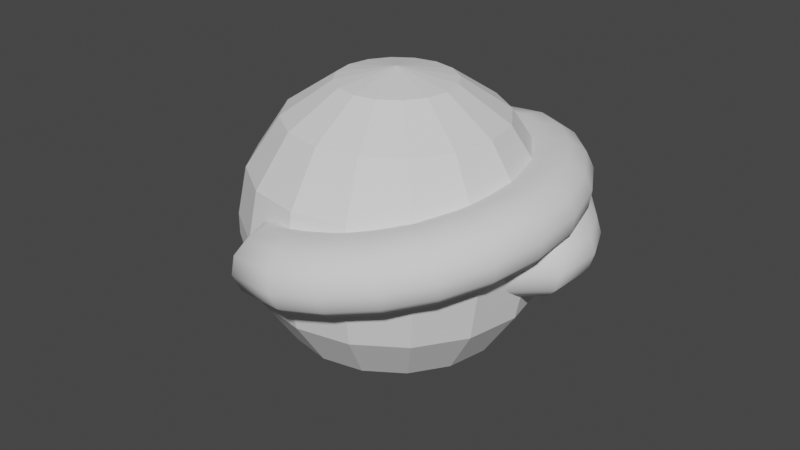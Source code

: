 # Source: BlinkTest.blend  (saved by Blender 2.93.21; exported with 4.5.12 LTS)
import bpy
from mathutils import Matrix  # noqa: F401  (used for matrix-valued properties, if any)

bpy.ops.wm.read_factory_settings(use_empty=True)
scene = bpy.context.scene
scene.name = 'Scene'

# ---- collections
col_testeye = bpy.data.collections.new('TestEye'); scene.collection.children.link(col_testeye)

# ---- node groups
ng_auto_smooth = bpy.data.node_groups.new('Auto Smooth', 'GeometryNodeTree')
_s = ng_auto_smooth.interface.new_socket(name='Geometry', in_out='OUTPUT', socket_type='NodeSocketGeometry')
_s = ng_auto_smooth.interface.new_socket(name='Geometry', in_out='INPUT', socket_type='NodeSocketGeometry')
_s = ng_auto_smooth.interface.new_socket(name='Angle', in_out='INPUT', socket_type='NodeSocketFloat')
_s.subtype = 'ANGLE'
_s.min_value = 0.0
_s.max_value = 3.142
ng_auto_smooth.is_modifier = True
_N = ng_auto_smooth.nodes; _L = ng_auto_smooth.links
n0 = _N.new('NodeGroupOutput'); n0.name = 'Group Output'; n0.location = (480, -100)
n1 = _N.new('NodeGroupInput'); n1.name = 'Group Input'; n1.location = (-420, -300)
n2 = _N.new('NodeGroupInput'); n2.name = 'Group Input.001'; n2.location = (-60, -100)
n3 = _N.new('GeometryNodeSetShadeSmooth'); n3.name = 'Set Shade Smooth'; n3.location = (120, -100)
n3.domain = 'EDGE'
n4 = _N.new('GeometryNodeSetShadeSmooth'); n4.name = 'Set Shade Smooth.001'; n4.location = (300, -100)
n5 = _N.new('GeometryNodeInputMeshEdgeAngle'); n5.name = 'Edge Angle'; n5.location = (-420, -220)
n6 = _N.new('GeometryNodeInputEdgeSmooth'); n6.name = 'Is Edge Smooth'; n6.location = (-60, -160)
n7 = _N.new('GeometryNodeInputShadeSmooth'); n7.name = 'Is Face Smooth'; n7.location = (-240, -340)
n8 = _N.new('FunctionNodeBooleanMath'); n8.name = 'Boolean Math'; n8.location = (-60, -220)
n9 = _N.new('FunctionNodeCompare'); n9.name = 'Compare'; n9.location = (-240, -180)
n9.operation = 'LESS_EQUAL'
_L.new(n5.outputs[0], n9.inputs[0])
_L.new(n4.outputs[0], n0.inputs[0])
_L.new(n1.outputs[1], n9.inputs[1])
_L.new(n9.outputs[0], n8.inputs[0])
_L.new(n7.outputs[0], n8.inputs[1])
_L.new(n2.outputs[0], n3.inputs[0])
_L.new(n6.outputs[0], n3.inputs[1])
_L.new(n3.outputs[0], n4.inputs[0])
_L.new(n8.outputs[0], n3.inputs[2])
n0.is_active_output = True

# ---- world
world_world = bpy.data.worlds.new('World'); scene.world = world_world
world_world.use_nodes = True; world_world.node_tree.nodes.clear()
_N = world_world.node_tree.nodes; _L = world_world.node_tree.links
n0 = _N.new('ShaderNodeOutputWorld'); n0.name = 'World Output'; n0.location = (300, 300)
n1 = _N.new('ShaderNodeBackground'); n1.name = 'Background'; n1.location = (10, 300)
n1.inputs[0].default_value = (0.05088, 0.05088, 0.05088, 1.0)
_L.new(n1.outputs[0], n0.inputs[0])
n0.is_active_output = True
world_world.color = (0.05088, 0.05088, 0.05088)
world_world.use_sun_shadow = False
world_world.sun_shadow_jitter_overblur = 0.0

# ---- meshes
me_torus_008 = bpy.data.meshes.new('Torus.008')
me_torus_008.from_pydata([(-0.3235, 1.207, 0.0), (-0.3149, 1.175, 0.125), (-0.2912, 1.087, 0.2165), (-0.2588, 0.9659, 0.25), (-0.2265, 0.8452, 0.2165), (-0.1812, 0.5171, 0.125), (-0.1735, 0.4956, 3.062e-17), (-0.1812, 0.5171, -0.125), (-0.2265, 0.8452, -0.2165), (-0.2588, 0.9659, -0.25), (-0.2912, 1.087, -0.2165), (-0.3149, 1.175, -0.125), (-0.625, 1.083, 0.0), (-0.6083, 1.054, 0.125), (-0.5625, 0.9743, 0.2165), (-0.5, 0.866, 0.25), (-0.4375, 0.7578, 0.2165), (-0.3501, 0.465, 0.125), (-0.3352, 0.4456, 3.062e-17), (-0.3501, 0.465, -0.125), (-0.4375, 0.7578, -0.2165), (-0.5, 0.866, -0.25), (-0.5625, 0.9743, -0.2165), (-0.6083, 1.054, -0.125), (-0.8839, 0.8839, 0.0), (-0.8602, 0.8602, 0.125), (-0.7955, 0.7955, 0.2165), (-0.7071, 0.7071, 0.25), (-0.6187, 0.6187, 0.2165), (-0.4951, 0.382, 0.125), (-0.474, 0.3662, 3.062e-17), (-0.4951, 0.382, -0.125), (-0.6187, 0.6187, -0.2165), (-0.7071, 0.7071, -0.25), (-0.7955, 0.7955, -0.2165), (-0.8602, 0.8602, -0.125), (-1.083, 0.625, 0.0), (-1.054, 0.6083, 0.125), (-0.9743, 0.5625, 0.2165), (-0.866, 0.5, 0.25), (-0.7578, 0.4375, 0.2165), (-0.6064, 0.2739, 0.125), (-0.5805, 0.2627, 3.062e-17), (-0.6064, 0.2739, -0.125), (-0.7578, 0.4375, -0.2165), (-0.866, 0.5, -0.25), (-0.9743, 0.5625, -0.2165), (-1.054, 0.6083, -0.125), (-1.197, 0.3653, 1.531e-09), (-1.164, 0.3566, 0.125), (-1.076, 0.3329, 0.2165), (-0.9553, 0.3006, 0.25), (-0.8346, 0.2682, 0.2165), (-0.6658, 0.1897, 0.125), (-0.6368, 0.1839, 1.531e-09), (-0.6658, 0.1897, -0.125), (-0.8346, 0.2682, -0.2165), (-0.9553, 0.3006, -0.25), (-1.076, 0.3329, -0.2165), (-1.164, 0.3566, -0.125), (-1.187, 0.00202, -0.0084), (-1.16, 0.01654, 0.1176), (-1.08, 0.05569, 0.2119), (-0.9676, 0.109, 0.2493), (-0.8536, 0.1622, 0.2197), (-0.6984, 0.248, 0.1335), (-0.6678, 0.2605, 0.009496), (-0.6914, 0.2475, -0.1164), (-0.8414, 0.1613, -0.2131), (-0.9535, 0.108, -0.2505), (-1.067, 0.05482, -0.2209), (-1.153, 0.01603, -0.1323), (-0.9097, -0.1898, 0.01753), (-0.8911, -0.1657, 0.1435), (-0.8337, -0.09742, 0.2378), (-0.7528, -0.003256, 0.2752), (-0.6701, 0.09156, 0.2456), (-0.5631, 0.2329, 0.1594), (-0.5402, 0.2567, 0.03543), (-0.5564, 0.2353, -0.09045), (-0.6586, 0.09572, -0.1871), (-0.7395, 0.001549, -0.2245), (-0.8221, -0.09326, -0.195), (-0.8844, -0.1633, -0.1064), (0.0, 1.25, 0.0), (0.0, 1.217, 0.125), (0.0, 1.125, 0.2165), (0.0, 1.0, 0.25), (0.0, 0.875, 0.2165), (0.0, 0.5349, 0.125), (0.0, 0.5126, 3.062e-17), (0.0, 0.5349, -0.125), (0.0, 0.875, -0.2165), (0.0, 1.0, -0.25), (0.0, 1.125, -0.2165), (0.0, 1.217, -0.125), (0.3235, 1.207, 0.0), (0.3149, 1.175, 0.125), (0.2912, 1.087, 0.2165), (0.2588, 0.9659, 0.25), (0.2265, 0.8452, 0.2165), (0.1812, 0.5171, 0.125), (0.1735, 0.4956, 3.062e-17), (0.1812, 0.5171, -0.125), (0.2265, 0.8452, -0.2165), (0.2588, 0.9659, -0.25), (0.2912, 1.087, -0.2165), (0.3149, 1.175, -0.125), (0.625, 1.083, 0.0), (0.6083, 1.054, 0.125), (0.5625, 0.9743, 0.2165), (0.5, 0.866, 0.25), (0.4375, 0.7578, 0.2165), (0.3501, 0.465, 0.125), (0.3352, 0.4456, 3.062e-17), (0.3501, 0.465, -0.125), (0.4375, 0.7578, -0.2165), (0.5, 0.866, -0.25), (0.5625, 0.9743, -0.2165), (0.6083, 1.054, -0.125), (0.8839, 0.8839, 0.0), (0.8602, 0.8602, 0.125), (0.7955, 0.7955, 0.2165), (0.7071, 0.7071, 0.25), (0.6187, 0.6187, 0.2165), (0.4951, 0.382, 0.125), (0.474, 0.3662, 3.062e-17), (0.4951, 0.382, -0.125), (0.6187, 0.6187, -0.2165), (0.7071, 0.7071, -0.25), (0.7955, 0.7955, -0.2165), (0.8602, 0.8602, -0.125), (1.083, 0.625, 0.0), (1.054, 0.6083, 0.125), (0.9743, 0.5625, 0.2165), (0.866, 0.5, 0.25), (0.7578, 0.4375, 0.2165), (0.6064, 0.2739, 0.125), (0.5805, 0.2627, 3.062e-17), (0.6064, 0.2739, -0.125), (0.7578, 0.4375, -0.2165), (0.866, 0.5, -0.25), (0.9743, 0.5625, -0.2165), (1.054, 0.6083, -0.125), (1.197, 0.3653, 1.531e-09), (1.164, 0.3566, 0.125), (1.076, 0.3329, 0.2165), (0.9553, 0.3006, 0.25), (0.8346, 0.2682, 0.2165), (0.6658, 0.1897, 0.125), (0.6368, 0.1839, 1.531e-09), (0.6658, 0.1897, -0.125), (0.8346, 0.2682, -0.2165), (0.9553, 0.3006, -0.25), (1.076, 0.3329, -0.2165), (1.164, 0.3566, -0.125), (1.187, 0.00202, -0.0084), (1.16, 0.01654, 0.1176), (1.08, 0.05569, 0.2119), (0.9676, 0.109, 0.2493), (0.8536, 0.1622, 0.2197), (0.6984, 0.248, 0.1335), (0.6678, 0.2605, 0.009496), (0.6914, 0.2475, -0.1164), (0.8414, 0.1613, -0.2131), (0.9535, 0.108, -0.2505), (1.067, 0.05482, -0.2209), (1.153, 0.01603, -0.1323), (0.9097, -0.1898, 0.01753), (0.8911, -0.1657, 0.1435), (0.8337, -0.09742, 0.2378), (0.7528, -0.003256, 0.2752), (0.6701, 0.09156, 0.2456), (0.5631, 0.2329, 0.1594), (0.5402, 0.2567, 0.03543), (0.5564, 0.2353, -0.09045), (0.6586, 0.09572, -0.1871), (0.7395, 0.001549, -0.2245), (0.8221, -0.09326, -0.195), (0.8844, -0.1633, -0.1064)], [], [(84, 0, 1, 85), (85, 1, 2, 86), (86, 2, 3, 87), (87, 3, 4, 88), (88, 4, 5, 89), (89, 5, 6, 90), (90, 6, 7, 91), (91, 7, 8, 92), (92, 8, 9, 93), (93, 9, 10, 94), (94, 10, 11, 95), (95, 11, 0, 84), (0, 12, 13, 1), (1, 13, 14, 2), (2, 14, 15, 3), (3, 15, 16, 4), (4, 16, 17, 5), (5, 17, 18, 6), (6, 18, 19, 7), (7, 19, 20, 8), (8, 20, 21, 9), (9, 21, 22, 10), (10, 22, 23, 11), (11, 23, 12, 0), (12, 24, 25, 13), (13, 25, 26, 14), (14, 26, 27, 15), (15, 27, 28, 16), (16, 28, 29, 17), (17, 29, 30, 18), (18, 30, 31, 19), (19, 31, 32, 20), (20, 32, 33, 21), (21, 33, 34, 22), (22, 34, 35, 23), (23, 35, 24, 12), (24, 36, 37, 25), (25, 37, 38, 26), (26, 38, 39, 27), (27, 39, 40, 28), (28, 40, 41, 29), (29, 41, 42, 30), (30, 42, 43, 31), (31, 43, 44, 32), (32, 44, 45, 33), (33, 45, 46, 34), (34, 46, 47, 35), (35, 47, 36, 24), (36, 48, 49, 37), (37, 49, 50, 38), (38, 50, 51, 39), (39, 51, 52, 40), (40, 52, 53, 41), (41, 53, 54, 42), (42, 54, 55, 43), (43, 55, 56, 44), (44, 56, 57, 45), (45, 57, 58, 46), (46, 58, 59, 47), (47, 59, 48, 36), (48, 60, 61, 49), (49, 61, 62, 50), (50, 62, 63, 51), (51, 63, 64, 52), (52, 64, 65, 53), (53, 65, 66, 54), (54, 66, 67, 55), (55, 67, 68, 56), (56, 68, 69, 57), (57, 69, 70, 58), (58, 70, 71, 59), (59, 71, 60, 48), (67, 66, 78, 79), (62, 61, 73, 74), (68, 67, 79, 80), (66, 65, 77, 78), (69, 68, 80, 81), (63, 62, 74, 75), (65, 64, 76, 77), (60, 71, 83, 72), (61, 60, 72, 73), (70, 69, 81, 82), (64, 63, 75, 76), (71, 70, 82, 83), (84, 85, 97, 96), (85, 86, 98, 97), (86, 87, 99, 98), (87, 88, 100, 99), (88, 89, 101, 100), (89, 90, 102, 101), (90, 91, 103, 102), (91, 92, 104, 103), (92, 93, 105, 104), (93, 94, 106, 105), (94, 95, 107, 106), (95, 84, 96, 107), (96, 97, 109, 108), (97, 98, 110, 109), (98, 99, 111, 110), (99, 100, 112, 111), (100, 101, 113, 112), (101, 102, 114, 113), (102, 103, 115, 114), (103, 104, 116, 115), (104, 105, 117, 116), (105, 106, 118, 117), (106, 107, 119, 118), (107, 96, 108, 119), (108, 109, 121, 120), (109, 110, 122, 121), (110, 111, 123, 122), (111, 112, 124, 123), (112, 113, 125, 124), (113, 114, 126, 125), (114, 115, 127, 126), (115, 116, 128, 127), (116, 117, 129, 128), (117, 118, 130, 129), (118, 119, 131, 130), (119, 108, 120, 131), (120, 121, 133, 132), (121, 122, 134, 133), (122, 123, 135, 134), (123, 124, 136, 135), (124, 125, 137, 136), (125, 126, 138, 137), (126, 127, 139, 138), (127, 128, 140, 139), (128, 129, 141, 140), (129, 130, 142, 141), (130, 131, 143, 142), (131, 120, 132, 143), (132, 133, 145, 144), (133, 134, 146, 145), (134, 135, 147, 146), (135, 136, 148, 147), (136, 137, 149, 148), (137, 138, 150, 149), (138, 139, 151, 150), (139, 140, 152, 151), (140, 141, 153, 152), (141, 142, 154, 153), (142, 143, 155, 154), (143, 132, 144, 155), (144, 145, 157, 156), (145, 146, 158, 157), (146, 147, 159, 158), (147, 148, 160, 159), (148, 149, 161, 160), (149, 150, 162, 161), (150, 151, 163, 162), (151, 152, 164, 163), (152, 153, 165, 164), (153, 154, 166, 165), (154, 155, 167, 166), (155, 144, 156, 167), (163, 175, 174, 162), (158, 170, 169, 157), (164, 176, 175, 163), (162, 174, 173, 161), (165, 177, 176, 164), (159, 171, 170, 158), (161, 173, 172, 160), (156, 168, 179, 167), (157, 169, 168, 156), (166, 178, 177, 165), (160, 172, 171, 159), (167, 179, 178, 166)])
me_torus_008.polygons.foreach_set('use_smooth', [True] * 168)
_uv = me_torus_008.uv_layers.new(name='UVMap')
_uv.uv.foreach_set('vector', [0.75, 0.5, 0.7917, 0.5, 0.7917, 0.5833, 0.75, 0.5833, 0.75, 0.5833, 0.7917, 0.5833, 0.7917, 0.6667, 0.75, 0.6667, 0.75, 0.6667, 0.7917, 0.6667, 0.7917, 0.75, 0.75, 0.75, 0.75, 0.75, 0.7917, 0.75, 0.7917, 0.8333, 0.75, 0.8333, 0.75, 0.8333, 0.7917, 0.8333, 0.7917, 0.9167, 0.75, 0.9167, 0.75, 0.9167, 0.7917, 0.9167, 0.7917, 1.0, 0.75, 1.0, 0.75, 2.22e-16, 0.7917, 2.22e-16, 0.7917, 0.08333, 0.75, 0.08333, 0.75, 0.08333, 0.7917, 0.08333, 0.7917, 0.1667, 0.75, 0.1667, 0.75, 0.1667, 0.7917, 0.1667, 0.7917, 0.25, 0.75, 0.25, 0.75, 0.25, 0.7917, 0.25, 0.7917, 0.3333, 0.75, 0.3333, 0.75, 0.3333, 0.7917, 0.3333, 0.7917, 0.4167, 0.75, 0.4167, 0.75, 0.4167, 0.7917, 0.4167, 0.7917, 0.5, 0.75, 0.5, 0.7917, 0.5, 0.8333, 0.5, 0.8333, 0.5833, 0.7917, 0.5833, 0.7917, 0.5833, 0.8333, 0.5833, 0.8333, 0.6667, 0.7917, 0.6667, 0.7917, 0.6667, 0.8333, 0.6667, 0.8333, 0.75, 0.7917, 0.75, 0.7917, 0.75, 0.8333, 0.75, 0.8333, 0.8333, 0.7917, 0.8333, 0.7917, 0.8333, 0.8333, 0.8333, 0.8333, 0.9167, 0.7917, 0.9167, 0.7917, 0.9167, 0.8333, 0.9167, 0.8333, 1.0, 0.7917, 1.0, 0.7917, 2.22e-16, 0.8333, 2.22e-16, 0.8333, 0.08333, 0.7917, 0.08333, 0.7917, 0.08333, 0.8333, 0.08333, 0.8333, 0.1667, 0.7917, 0.1667, 0.7917, 0.1667, 0.8333, 0.1667, 0.8333, 0.25, 0.7917, 0.25, 0.7917, 0.25, 0.8333, 0.25, 0.8333, 0.3333, 0.7917, 0.3333, 0.7917, 0.3333, 0.8333, 0.3333, 0.8333, 0.4167, 0.7917, 0.4167, 0.7917, 0.4167, 0.8333, 0.4167, 0.8333, 0.5, 0.7917, 0.5, 0.8333, 0.5, 0.875, 0.5, 0.875, 0.5833, 0.8333, 0.5833, 0.8333, 0.5833, 0.875, 0.5833, 0.875, 0.6667, 0.8333, 0.6667, 0.8333, 0.6667, 0.875, 0.6667, 0.875, 0.75, 0.8333, 0.75, 0.8333, 0.75, 0.875, 0.75, 0.875, 0.8333, 0.8333, 0.8333, 0.8333, 0.8333, 0.875, 0.8333, 0.875, 0.9167, 0.8333, 0.9167, 0.8333, 0.9167, 0.875, 0.9167, 0.875, 1.0, 0.8333, 1.0, 0.8333, 2.22e-16, 0.875, 2.22e-16, 0.875, 0.08333, 0.8333, 0.08333, 0.8333, 0.08333, 0.875, 0.08333, 0.875, 0.1667, 0.8333, 0.1667, 0.8333, 0.1667, 0.875, 0.1667, 0.875, 0.25, 0.8333, 0.25, 0.8333, 0.25, 0.875, 0.25, 0.875, 0.3333, 0.8333, 0.3333, 0.8333, 0.3333, 0.875, 0.3333, 0.875, 0.4167, 0.8333, 0.4167, 0.8333, 0.4167, 0.875, 0.4167, 0.875, 0.5, 0.8333, 0.5, 0.875, 0.5, 0.9167, 0.5, 0.9167, 0.5833, 0.875, 0.5833, 0.875, 0.5833, 0.9167, 0.5833, 0.9167, 0.6667, 0.875, 0.6667, 0.875, 0.6667, 0.9167, 0.6667, 0.9167, 0.75, 0.875, 0.75, 0.875, 0.75, 0.9167, 0.75, 0.9167, 0.8333, 0.875, 0.8333, 0.875, 0.8333, 0.9167, 0.8333, 0.9167, 0.9167, 0.875, 0.9167, 0.875, 0.9167, 0.9167, 0.9167, 0.9167, 1.0, 0.875, 1.0, 0.875, 2.22e-16, 0.9167, 2.22e-16, 0.9167, 0.08333, 0.875, 0.08333, 0.875, 0.08333, 0.9167, 0.08333, 0.9167, 0.1667, 0.875, 0.1667, 0.875, 0.1667, 0.9167, 0.1667, 0.9167, 0.25, 0.875, 0.25, 0.875, 0.25, 0.9167, 0.25, 0.9167, 0.3333, 0.875, 0.3333, 0.875, 0.3333, 0.9167, 0.3333, 0.9167, 0.4167, 0.875, 0.4167, 0.875, 0.4167, 0.9167, 0.4167, 0.9167, 0.5, 0.875, 0.5, 0.9167, 0.5, 0.9583, 0.5, 0.9583, 0.5833, 0.9167, 0.5833, 0.9167, 0.5833, 0.9583, 0.5833, 0.9583, 0.6667, 0.9167, 0.6667, 0.9167, 0.6667, 0.9583, 0.6667, 0.9583, 0.75, 0.9167, 0.75, 0.9167, 0.75, 0.9583, 0.75, 0.9583, 0.8333, 0.9167, 0.8333, 0.9167, 0.8333, 0.9583, 0.8333, 0.9583, 0.9167, 0.9167, 0.9167, 0.9167, 0.9167, 0.9583, 0.9167, 0.9583, 1.0, 0.9167, 1.0, 0.9167, 2.22e-16, 0.9583, 2.22e-16, 0.9583, 0.08333, 0.9167, 0.08333, 0.9167, 0.08333, 0.9583, 0.08333, 0.9583, 0.1667, 0.9167, 0.1667, 0.9167, 0.1667, 0.9583, 0.1667, 0.9583, 0.25, 0.9167, 0.25, 0.9167, 0.25, 0.9583, 0.25, 0.9583, 0.3333, 0.9167, 0.3333, 0.9167, 0.3333, 0.9583, 0.3333, 0.9583, 0.4167, 0.9167, 0.4167, 0.9167, 0.4167, 0.9583, 0.4167, 0.9583, 0.5, 0.9167, 0.5, 0.9583, 0.5, 1.0, 0.5, 1.0, 0.5833, 0.9583, 0.5833, 0.9583, 0.5833, 1.0, 0.5833, 1.0, 0.6667, 0.9583, 0.6667, 0.9583, 0.6667, 1.0, 0.6667, 1.0, 0.75, 0.9583, 0.75, 0.9583, 0.75, 1.0, 0.75, 1.0, 0.8333, 0.9583, 0.8333, 0.9583, 0.8333, 1.0, 0.8333, 1.0, 0.9167, 0.9583, 0.9167, 0.9583, 0.9167, 1.0, 0.9167, 1.0, 1.0, 0.9583, 1.0, 0.9583, 2.22e-16, 1.0, 2.22e-16, 1.0, 0.08333, 0.9583, 0.08333, 0.9583, 0.08333, 1.0, 0.08333, 1.0, 0.1667, 0.9583, 0.1667, 0.9583, 0.1667, 1.0, 0.1667, 1.0, 0.25, 0.9583, 0.25, 0.9583, 0.25, 1.0, 0.25, 1.0, 0.3333, 0.9583, 0.3333, 0.9583, 0.3333, 1.0, 0.3333, 1.0, 0.4167, 0.9583, 0.4167, 0.9583, 0.4167, 1.0, 0.4167, 1.0, 0.5, 0.9583, 0.5, 1.0, 0.08333, 1.0, 2.22e-16, 1.0, 2.22e-16, 1.0, 0.08333, 1.0, 0.6667, 1.0, 0.5833, 1.0, 0.5833, 1.0, 0.6667, 1.0, 0.1667, 1.0, 0.08333, 1.0, 0.08333, 1.0, 0.1667, 1.0, 1.0, 1.0, 0.9167, 1.0, 0.9167, 1.0, 1.0, 1.0, 0.25, 1.0, 0.1667, 1.0, 0.1667, 1.0, 0.25, 1.0, 0.75, 1.0, 0.6667, 1.0, 0.6667, 1.0, 0.75, 1.0, 0.9167, 1.0, 0.8333, 1.0, 0.8333, 1.0, 0.9167, 1.0, 0.5, 1.0, 0.4167, 1.0, 0.4167, 1.0, 0.5, 1.0, 0.5833, 1.0, 0.5, 1.0, 0.5, 1.0, 0.5833, 1.0, 0.3333, 1.0, 0.25, 1.0, 0.25, 1.0, 0.3333, 1.0, 0.8333, 1.0, 0.75, 1.0, 0.75, 1.0, 0.8333, 1.0, 0.4167, 1.0, 0.3333, 1.0, 0.3333, 1.0, 0.4167, 0.75, 0.5, 0.75, 0.5833, 0.7917, 0.5833, 0.7917, 0.5, 0.75, 0.5833, 0.75, 0.6667, 0.7917, 0.6667, 0.7917, 0.5833, 0.75, 0.6667, 0.75, 0.75, 0.7917, 0.75, 0.7917, 0.6667, 0.75, 0.75, 0.75, 0.8333, 0.7917, 0.8333, 0.7917, 0.75, 0.75, 0.8333, 0.75, 0.9167, 0.7917, 0.9167, 0.7917, 0.8333, 0.75, 0.9167, 0.75, 1.0, 0.7917, 1.0, 0.7917, 0.9167, 0.75, 2.22e-16, 0.75, 0.08333, 0.7917, 0.08333, 0.7917, 2.22e-16, 0.75, 0.08333, 0.75, 0.1667, 0.7917, 0.1667, 0.7917, 0.08333, 0.75, 0.1667, 0.75, 0.25, 0.7917, 0.25, 0.7917, 0.1667, 0.75, 0.25, 0.75, 0.3333, 0.7917, 0.3333, 0.7917, 0.25, 0.75, 0.3333, 0.75, 0.4167, 0.7917, 0.4167, 0.7917, 0.3333, 0.75, 0.4167, 0.75, 0.5, 0.7917, 0.5, 0.7917, 0.4167, 0.7917, 0.5, 0.7917, 0.5833, 0.8333, 0.5833, 0.8333, 0.5, 0.7917, 0.5833, 0.7917, 0.6667, 0.8333, 0.6667, 0.8333, 0.5833, 0.7917, 0.6667, 0.7917, 0.75, 0.8333, 0.75, 0.8333, 0.6667, 0.7917, 0.75, 0.7917, 0.8333, 0.8333, 0.8333, 0.8333, 0.75, 0.7917, 0.8333, 0.7917, 0.9167, 0.8333, 0.9167, 0.8333, 0.8333, 0.7917, 0.9167, 0.7917, 1.0, 0.8333, 1.0, 0.8333, 0.9167, 0.7917, 2.22e-16, 0.7917, 0.08333, 0.8333, 0.08333, 0.8333, 2.22e-16, 0.7917, 0.08333, 0.7917, 0.1667, 0.8333, 0.1667, 0.8333, 0.08333, 0.7917, 0.1667, 0.7917, 0.25, 0.8333, 0.25, 0.8333, 0.1667, 0.7917, 0.25, 0.7917, 0.3333, 0.8333, 0.3333, 0.8333, 0.25, 0.7917, 0.3333, 0.7917, 0.4167, 0.8333, 0.4167, 0.8333, 0.3333, 0.7917, 0.4167, 0.7917, 0.5, 0.8333, 0.5, 0.8333, 0.4167, 0.8333, 0.5, 0.8333, 0.5833, 0.875, 0.5833, 0.875, 0.5, 0.8333, 0.5833, 0.8333, 0.6667, 0.875, 0.6667, 0.875, 0.5833, 0.8333, 0.6667, 0.8333, 0.75, 0.875, 0.75, 0.875, 0.6667, 0.8333, 0.75, 0.8333, 0.8333, 0.875, 0.8333, 0.875, 0.75, 0.8333, 0.8333, 0.8333, 0.9167, 0.875, 0.9167, 0.875, 0.8333, 0.8333, 0.9167, 0.8333, 1.0, 0.875, 1.0, 0.875, 0.9167, 0.8333, 2.22e-16, 0.8333, 0.08333, 0.875, 0.08333, 0.875, 2.22e-16, 0.8333, 0.08333, 0.8333, 0.1667, 0.875, 0.1667, 0.875, 0.08333, 0.8333, 0.1667, 0.8333, 0.25, 0.875, 0.25, 0.875, 0.1667, 0.8333, 0.25, 0.8333, 0.3333, 0.875, 0.3333, 0.875, 0.25, 0.8333, 0.3333, 0.8333, 0.4167, 0.875, 0.4167, 0.875, 0.3333, 0.8333, 0.4167, 0.8333, 0.5, 0.875, 0.5, 0.875, 0.4167, 0.875, 0.5, 0.875, 0.5833, 0.9167, 0.5833, 0.9167, 0.5, 0.875, 0.5833, 0.875, 0.6667, 0.9167, 0.6667, 0.9167, 0.5833, 0.875, 0.6667, 0.875, 0.75, 0.9167, 0.75, 0.9167, 0.6667, 0.875, 0.75, 0.875, 0.8333, 0.9167, 0.8333, 0.9167, 0.75, 0.875, 0.8333, 0.875, 0.9167, 0.9167, 0.9167, 0.9167, 0.8333, 0.875, 0.9167, 0.875, 1.0, 0.9167, 1.0, 0.9167, 0.9167, 0.875, 2.22e-16, 0.875, 0.08333, 0.9167, 0.08333, 0.9167, 2.22e-16, 0.875, 0.08333, 0.875, 0.1667, 0.9167, 0.1667, 0.9167, 0.08333, 0.875, 0.1667, 0.875, 0.25, 0.9167, 0.25, 0.9167, 0.1667, 0.875, 0.25, 0.875, 0.3333, 0.9167, 0.3333, 0.9167, 0.25, 0.875, 0.3333, 0.875, 0.4167, 0.9167, 0.4167, 0.9167, 0.3333, 0.875, 0.4167, 0.875, 0.5, 0.9167, 0.5, 0.9167, 0.4167, 0.9167, 0.5, 0.9167, 0.5833, 0.9583, 0.5833, 0.9583, 0.5, 0.9167, 0.5833, 0.9167, 0.6667, 0.9583, 0.6667, 0.9583, 0.5833, 0.9167, 0.6667, 0.9167, 0.75, 0.9583, 0.75, 0.9583, 0.6667, 0.9167, 0.75, 0.9167, 0.8333, 0.9583, 0.8333, 0.9583, 0.75, 0.9167, 0.8333, 0.9167, 0.9167, 0.9583, 0.9167, 0.9583, 0.8333, 0.9167, 0.9167, 0.9167, 1.0, 0.9583, 1.0, 0.9583, 0.9167, 0.9167, 2.22e-16, 0.9167, 0.08333, 0.9583, 0.08333, 0.9583, 2.22e-16, 0.9167, 0.08333, 0.9167, 0.1667, 0.9583, 0.1667, 0.9583, 0.08333, 0.9167, 0.1667, 0.9167, 0.25, 0.9583, 0.25, 0.9583, 0.1667, 0.9167, 0.25, 0.9167, 0.3333, 0.9583, 0.3333, 0.9583, 0.25, 0.9167, 0.3333, 0.9167, 0.4167, 0.9583, 0.4167, 0.9583, 0.3333, 0.9167, 0.4167, 0.9167, 0.5, 0.9583, 0.5, 0.9583, 0.4167, 0.9583, 0.5, 0.9583, 0.5833, 1.0, 0.5833, 1.0, 0.5, 0.9583, 0.5833, 0.9583, 0.6667, 1.0, 0.6667, 1.0, 0.5833, 0.9583, 0.6667, 0.9583, 0.75, 1.0, 0.75, 1.0, 0.6667, 0.9583, 0.75, 0.9583, 0.8333, 1.0, 0.8333, 1.0, 0.75, 0.9583, 0.8333, 0.9583, 0.9167, 1.0, 0.9167, 1.0, 0.8333, 0.9583, 0.9167, 0.9583, 1.0, 1.0, 1.0, 1.0, 0.9167, 0.9583, 2.22e-16, 0.9583, 0.08333, 1.0, 0.08333, 1.0, 2.22e-16, 0.9583, 0.08333, 0.9583, 0.1667, 1.0, 0.1667, 1.0, 0.08333, 0.9583, 0.1667, 0.9583, 0.25, 1.0, 0.25, 1.0, 0.1667, 0.9583, 0.25, 0.9583, 0.3333, 1.0, 0.3333, 1.0, 0.25, 0.9583, 0.3333, 0.9583, 0.4167, 1.0, 0.4167, 1.0, 0.3333, 0.9583, 0.4167, 0.9583, 0.5, 1.0, 0.5, 1.0, 0.4167, 1.0, 0.08333, 1.0, 0.08333, 1.0, 2.22e-16, 1.0, 2.22e-16, 1.0, 0.6667, 1.0, 0.6667, 1.0, 0.5833, 1.0, 0.5833, 1.0, 0.1667, 1.0, 0.1667, 1.0, 0.08333, 1.0, 0.08333, 1.0, 1.0, 1.0, 1.0, 1.0, 0.9167, 1.0, 0.9167, 1.0, 0.25, 1.0, 0.25, 1.0, 0.1667, 1.0, 0.1667, 1.0, 0.75, 1.0, 0.75, 1.0, 0.6667, 1.0, 0.6667, 1.0, 0.9167, 1.0, 0.9167, 1.0, 0.8333, 1.0, 0.8333, 1.0, 0.5, 1.0, 0.5, 1.0, 0.4167, 1.0, 0.4167, 1.0, 0.5833, 1.0, 0.5833, 1.0, 0.5, 1.0, 0.5, 1.0, 0.3333, 1.0, 0.3333, 1.0, 0.25, 1.0, 0.25, 1.0, 0.8333, 1.0, 0.8333, 1.0, 0.75, 1.0, 0.75, 1.0, 0.4167, 1.0, 0.4167, 1.0, 0.3333, 1.0, 0.3333])
me_torus_008.use_remesh_fix_poles = True
me_torus_008.use_remesh_preserve_attributes = False
me_torus_008.update()
me_torus_007 = bpy.data.meshes.new('Torus.007')
me_torus_007.from_pydata([(-0.3235, 1.207, 0.0), (-0.3149, 1.175, 0.125), (-0.2912, 1.087, 0.2165), (-0.2588, 0.9659, 0.25), (-0.2265, 0.8452, 0.2165), (-0.1812, 0.5171, 0.125), (-0.1735, 0.4956, 3.062e-17), (-0.1812, 0.5171, -0.125), (-0.2265, 0.8452, -0.2165), (-0.2588, 0.9659, -0.25), (-0.2912, 1.087, -0.2165), (-0.3149, 1.175, -0.125), (-0.625, 1.083, 0.0), (-0.6083, 1.054, 0.125), (-0.5625, 0.9743, 0.2165), (-0.5, 0.866, 0.25), (-0.4375, 0.7578, 0.2165), (-0.3501, 0.465, 0.125), (-0.3352, 0.4456, 3.062e-17), (-0.3501, 0.465, -0.125), (-0.4375, 0.7578, -0.2165), (-0.5, 0.866, -0.25), (-0.5625, 0.9743, -0.2165), (-0.6083, 1.054, -0.125), (-0.8839, 0.8839, 0.0), (-0.8602, 0.8602, 0.125), (-0.7955, 0.7955, 0.2165), (-0.7071, 0.7071, 0.25), (-0.6187, 0.6187, 0.2165), (-0.4951, 0.382, 0.125), (-0.474, 0.3662, 3.062e-17), (-0.4951, 0.382, -0.125), (-0.6187, 0.6187, -0.2165), (-0.7071, 0.7071, -0.25), (-0.7955, 0.7955, -0.2165), (-0.8602, 0.8602, -0.125), (-1.083, 0.625, 0.0), (-1.054, 0.6083, 0.125), (-0.9743, 0.5625, 0.2165), (-0.866, 0.5, 0.25), (-0.7578, 0.4375, 0.2165), (-0.6064, 0.2739, 0.125), (-0.5805, 0.2627, 3.062e-17), (-0.6064, 0.2739, -0.125), (-0.7578, 0.4375, -0.2165), (-0.866, 0.5, -0.25), (-0.9743, 0.5625, -0.2165), (-1.054, 0.6083, -0.125), (-1.197, 0.3653, 1.531e-09), (-1.164, 0.3566, 0.125), (-1.076, 0.3329, 0.2165), (-0.9553, 0.3006, 0.25), (-0.8346, 0.2682, 0.2165), (-0.6658, 0.1897, 0.125), (-0.6368, 0.1839, 1.531e-09), (-0.6658, 0.1897, -0.125), (-0.8346, 0.2682, -0.2165), (-0.9553, 0.3006, -0.25), (-1.076, 0.3329, -0.2165), (-1.164, 0.3566, -0.125), (-1.187, 0.00202, -0.0084), (-1.16, 0.01654, 0.1176), (-1.08, 0.05569, 0.2119), (-0.9676, 0.109, 0.2493), (-0.8536, 0.1622, 0.2197), (-0.6984, 0.248, 0.1335), (-0.6678, 0.2605, 0.009496), (-0.6914, 0.2475, -0.1164), (-0.8414, 0.1613, -0.2131), (-0.9535, 0.108, -0.2505), (-1.067, 0.05482, -0.2209), (-1.153, 0.01603, -0.1323), (-0.9097, -0.1898, 0.01753), (-0.8911, -0.1657, 0.1435), (-0.8337, -0.09742, 0.2378), (-0.7528, -0.003256, 0.2752), (-0.6701, 0.09156, 0.2456), (-0.5631, 0.2329, 0.1594), (-0.5402, 0.2567, 0.03543), (-0.5564, 0.2353, -0.09045), (-0.6586, 0.09572, -0.1871), (-0.7395, 0.001549, -0.2245), (-0.8221, -0.09326, -0.195), (-0.8844, -0.1633, -0.1064), (0.0, 1.25, 0.0), (0.0, 1.217, 0.125), (0.0, 1.125, 0.2165), (0.0, 1.0, 0.25), (0.0, 0.875, 0.2165), (0.0, 0.5349, 0.125), (0.0, 0.5126, 3.062e-17), (0.0, 0.5349, -0.125), (0.0, 0.875, -0.2165), (0.0, 1.0, -0.25), (0.0, 1.125, -0.2165), (0.0, 1.217, -0.125), (0.3235, 1.207, 0.0), (0.3149, 1.175, 0.125), (0.2912, 1.087, 0.2165), (0.2588, 0.9659, 0.25), (0.2265, 0.8452, 0.2165), (0.1812, 0.5171, 0.125), (0.1735, 0.4956, 3.062e-17), (0.1812, 0.5171, -0.125), (0.2265, 0.8452, -0.2165), (0.2588, 0.9659, -0.25), (0.2912, 1.087, -0.2165), (0.3149, 1.175, -0.125), (0.625, 1.083, 0.0), (0.6083, 1.054, 0.125), (0.5625, 0.9743, 0.2165), (0.5, 0.866, 0.25), (0.4375, 0.7578, 0.2165), (0.3501, 0.465, 0.125), (0.3352, 0.4456, 3.062e-17), (0.3501, 0.465, -0.125), (0.4375, 0.7578, -0.2165), (0.5, 0.866, -0.25), (0.5625, 0.9743, -0.2165), (0.6083, 1.054, -0.125), (0.8839, 0.8839, 0.0), (0.8602, 0.8602, 0.125), (0.7955, 0.7955, 0.2165), (0.7071, 0.7071, 0.25), (0.6187, 0.6187, 0.2165), (0.4951, 0.382, 0.125), (0.474, 0.3662, 3.062e-17), (0.4951, 0.382, -0.125), (0.6187, 0.6187, -0.2165), (0.7071, 0.7071, -0.25), (0.7955, 0.7955, -0.2165), (0.8602, 0.8602, -0.125), (1.083, 0.625, 0.0), (1.054, 0.6083, 0.125), (0.9743, 0.5625, 0.2165), (0.866, 0.5, 0.25), (0.7578, 0.4375, 0.2165), (0.6064, 0.2739, 0.125), (0.5805, 0.2627, 3.062e-17), (0.6064, 0.2739, -0.125), (0.7578, 0.4375, -0.2165), (0.866, 0.5, -0.25), (0.9743, 0.5625, -0.2165), (1.054, 0.6083, -0.125), (1.197, 0.3653, 1.531e-09), (1.164, 0.3566, 0.125), (1.076, 0.3329, 0.2165), (0.9553, 0.3006, 0.25), (0.8346, 0.2682, 0.2165), (0.6658, 0.1897, 0.125), (0.6368, 0.1839, 1.531e-09), (0.6658, 0.1897, -0.125), (0.8346, 0.2682, -0.2165), (0.9553, 0.3006, -0.25), (1.076, 0.3329, -0.2165), (1.164, 0.3566, -0.125), (1.187, 0.00202, -0.0084), (1.16, 0.01654, 0.1176), (1.08, 0.05569, 0.2119), (0.9676, 0.109, 0.2493), (0.8536, 0.1622, 0.2197), (0.6984, 0.248, 0.1335), (0.6678, 0.2605, 0.009496), (0.6914, 0.2475, -0.1164), (0.8414, 0.1613, -0.2131), (0.9535, 0.108, -0.2505), (1.067, 0.05482, -0.2209), (1.153, 0.01603, -0.1323), (0.9097, -0.1898, 0.01753), (0.8911, -0.1657, 0.1435), (0.8337, -0.09742, 0.2378), (0.7528, -0.003256, 0.2752), (0.6701, 0.09156, 0.2456), (0.5631, 0.2329, 0.1594), (0.5402, 0.2567, 0.03543), (0.5564, 0.2353, -0.09045), (0.6586, 0.09572, -0.1871), (0.7395, 0.001549, -0.2245), (0.8221, -0.09326, -0.195), (0.8844, -0.1633, -0.1064)], [], [(84, 0, 1, 85), (85, 1, 2, 86), (86, 2, 3, 87), (87, 3, 4, 88), (88, 4, 5, 89), (89, 5, 6, 90), (90, 6, 7, 91), (91, 7, 8, 92), (92, 8, 9, 93), (93, 9, 10, 94), (94, 10, 11, 95), (95, 11, 0, 84), (0, 12, 13, 1), (1, 13, 14, 2), (2, 14, 15, 3), (3, 15, 16, 4), (4, 16, 17, 5), (5, 17, 18, 6), (6, 18, 19, 7), (7, 19, 20, 8), (8, 20, 21, 9), (9, 21, 22, 10), (10, 22, 23, 11), (11, 23, 12, 0), (12, 24, 25, 13), (13, 25, 26, 14), (14, 26, 27, 15), (15, 27, 28, 16), (16, 28, 29, 17), (17, 29, 30, 18), (18, 30, 31, 19), (19, 31, 32, 20), (20, 32, 33, 21), (21, 33, 34, 22), (22, 34, 35, 23), (23, 35, 24, 12), (24, 36, 37, 25), (25, 37, 38, 26), (26, 38, 39, 27), (27, 39, 40, 28), (28, 40, 41, 29), (29, 41, 42, 30), (30, 42, 43, 31), (31, 43, 44, 32), (32, 44, 45, 33), (33, 45, 46, 34), (34, 46, 47, 35), (35, 47, 36, 24), (36, 48, 49, 37), (37, 49, 50, 38), (38, 50, 51, 39), (39, 51, 52, 40), (40, 52, 53, 41), (41, 53, 54, 42), (42, 54, 55, 43), (43, 55, 56, 44), (44, 56, 57, 45), (45, 57, 58, 46), (46, 58, 59, 47), (47, 59, 48, 36), (48, 60, 61, 49), (49, 61, 62, 50), (50, 62, 63, 51), (51, 63, 64, 52), (52, 64, 65, 53), (53, 65, 66, 54), (54, 66, 67, 55), (55, 67, 68, 56), (56, 68, 69, 57), (57, 69, 70, 58), (58, 70, 71, 59), (59, 71, 60, 48), (67, 66, 78, 79), (62, 61, 73, 74), (68, 67, 79, 80), (66, 65, 77, 78), (69, 68, 80, 81), (63, 62, 74, 75), (65, 64, 76, 77), (60, 71, 83, 72), (61, 60, 72, 73), (70, 69, 81, 82), (64, 63, 75, 76), (71, 70, 82, 83), (84, 85, 97, 96), (85, 86, 98, 97), (86, 87, 99, 98), (87, 88, 100, 99), (88, 89, 101, 100), (89, 90, 102, 101), (90, 91, 103, 102), (91, 92, 104, 103), (92, 93, 105, 104), (93, 94, 106, 105), (94, 95, 107, 106), (95, 84, 96, 107), (96, 97, 109, 108), (97, 98, 110, 109), (98, 99, 111, 110), (99, 100, 112, 111), (100, 101, 113, 112), (101, 102, 114, 113), (102, 103, 115, 114), (103, 104, 116, 115), (104, 105, 117, 116), (105, 106, 118, 117), (106, 107, 119, 118), (107, 96, 108, 119), (108, 109, 121, 120), (109, 110, 122, 121), (110, 111, 123, 122), (111, 112, 124, 123), (112, 113, 125, 124), (113, 114, 126, 125), (114, 115, 127, 126), (115, 116, 128, 127), (116, 117, 129, 128), (117, 118, 130, 129), (118, 119, 131, 130), (119, 108, 120, 131), (120, 121, 133, 132), (121, 122, 134, 133), (122, 123, 135, 134), (123, 124, 136, 135), (124, 125, 137, 136), (125, 126, 138, 137), (126, 127, 139, 138), (127, 128, 140, 139), (128, 129, 141, 140), (129, 130, 142, 141), (130, 131, 143, 142), (131, 120, 132, 143), (132, 133, 145, 144), (133, 134, 146, 145), (134, 135, 147, 146), (135, 136, 148, 147), (136, 137, 149, 148), (137, 138, 150, 149), (138, 139, 151, 150), (139, 140, 152, 151), (140, 141, 153, 152), (141, 142, 154, 153), (142, 143, 155, 154), (143, 132, 144, 155), (144, 145, 157, 156), (145, 146, 158, 157), (146, 147, 159, 158), (147, 148, 160, 159), (148, 149, 161, 160), (149, 150, 162, 161), (150, 151, 163, 162), (151, 152, 164, 163), (152, 153, 165, 164), (153, 154, 166, 165), (154, 155, 167, 166), (155, 144, 156, 167), (163, 175, 174, 162), (158, 170, 169, 157), (164, 176, 175, 163), (162, 174, 173, 161), (165, 177, 176, 164), (159, 171, 170, 158), (161, 173, 172, 160), (156, 168, 179, 167), (157, 169, 168, 156), (166, 178, 177, 165), (160, 172, 171, 159), (167, 179, 178, 166)])
me_torus_007.polygons.foreach_set('use_smooth', [True] * 168)
_uv = me_torus_007.uv_layers.new(name='UVMap')
_uv.uv.foreach_set('vector', [0.75, 0.5, 0.7917, 0.5, 0.7917, 0.5833, 0.75, 0.5833, 0.75, 0.5833, 0.7917, 0.5833, 0.7917, 0.6667, 0.75, 0.6667, 0.75, 0.6667, 0.7917, 0.6667, 0.7917, 0.75, 0.75, 0.75, 0.75, 0.75, 0.7917, 0.75, 0.7917, 0.8333, 0.75, 0.8333, 0.75, 0.8333, 0.7917, 0.8333, 0.7917, 0.9167, 0.75, 0.9167, 0.75, 0.9167, 0.7917, 0.9167, 0.7917, 1.0, 0.75, 1.0, 0.75, 2.22e-16, 0.7917, 2.22e-16, 0.7917, 0.08333, 0.75, 0.08333, 0.75, 0.08333, 0.7917, 0.08333, 0.7917, 0.1667, 0.75, 0.1667, 0.75, 0.1667, 0.7917, 0.1667, 0.7917, 0.25, 0.75, 0.25, 0.75, 0.25, 0.7917, 0.25, 0.7917, 0.3333, 0.75, 0.3333, 0.75, 0.3333, 0.7917, 0.3333, 0.7917, 0.4167, 0.75, 0.4167, 0.75, 0.4167, 0.7917, 0.4167, 0.7917, 0.5, 0.75, 0.5, 0.7917, 0.5, 0.8333, 0.5, 0.8333, 0.5833, 0.7917, 0.5833, 0.7917, 0.5833, 0.8333, 0.5833, 0.8333, 0.6667, 0.7917, 0.6667, 0.7917, 0.6667, 0.8333, 0.6667, 0.8333, 0.75, 0.7917, 0.75, 0.7917, 0.75, 0.8333, 0.75, 0.8333, 0.8333, 0.7917, 0.8333, 0.7917, 0.8333, 0.8333, 0.8333, 0.8333, 0.9167, 0.7917, 0.9167, 0.7917, 0.9167, 0.8333, 0.9167, 0.8333, 1.0, 0.7917, 1.0, 0.7917, 2.22e-16, 0.8333, 2.22e-16, 0.8333, 0.08333, 0.7917, 0.08333, 0.7917, 0.08333, 0.8333, 0.08333, 0.8333, 0.1667, 0.7917, 0.1667, 0.7917, 0.1667, 0.8333, 0.1667, 0.8333, 0.25, 0.7917, 0.25, 0.7917, 0.25, 0.8333, 0.25, 0.8333, 0.3333, 0.7917, 0.3333, 0.7917, 0.3333, 0.8333, 0.3333, 0.8333, 0.4167, 0.7917, 0.4167, 0.7917, 0.4167, 0.8333, 0.4167, 0.8333, 0.5, 0.7917, 0.5, 0.8333, 0.5, 0.875, 0.5, 0.875, 0.5833, 0.8333, 0.5833, 0.8333, 0.5833, 0.875, 0.5833, 0.875, 0.6667, 0.8333, 0.6667, 0.8333, 0.6667, 0.875, 0.6667, 0.875, 0.75, 0.8333, 0.75, 0.8333, 0.75, 0.875, 0.75, 0.875, 0.8333, 0.8333, 0.8333, 0.8333, 0.8333, 0.875, 0.8333, 0.875, 0.9167, 0.8333, 0.9167, 0.8333, 0.9167, 0.875, 0.9167, 0.875, 1.0, 0.8333, 1.0, 0.8333, 2.22e-16, 0.875, 2.22e-16, 0.875, 0.08333, 0.8333, 0.08333, 0.8333, 0.08333, 0.875, 0.08333, 0.875, 0.1667, 0.8333, 0.1667, 0.8333, 0.1667, 0.875, 0.1667, 0.875, 0.25, 0.8333, 0.25, 0.8333, 0.25, 0.875, 0.25, 0.875, 0.3333, 0.8333, 0.3333, 0.8333, 0.3333, 0.875, 0.3333, 0.875, 0.4167, 0.8333, 0.4167, 0.8333, 0.4167, 0.875, 0.4167, 0.875, 0.5, 0.8333, 0.5, 0.875, 0.5, 0.9167, 0.5, 0.9167, 0.5833, 0.875, 0.5833, 0.875, 0.5833, 0.9167, 0.5833, 0.9167, 0.6667, 0.875, 0.6667, 0.875, 0.6667, 0.9167, 0.6667, 0.9167, 0.75, 0.875, 0.75, 0.875, 0.75, 0.9167, 0.75, 0.9167, 0.8333, 0.875, 0.8333, 0.875, 0.8333, 0.9167, 0.8333, 0.9167, 0.9167, 0.875, 0.9167, 0.875, 0.9167, 0.9167, 0.9167, 0.9167, 1.0, 0.875, 1.0, 0.875, 2.22e-16, 0.9167, 2.22e-16, 0.9167, 0.08333, 0.875, 0.08333, 0.875, 0.08333, 0.9167, 0.08333, 0.9167, 0.1667, 0.875, 0.1667, 0.875, 0.1667, 0.9167, 0.1667, 0.9167, 0.25, 0.875, 0.25, 0.875, 0.25, 0.9167, 0.25, 0.9167, 0.3333, 0.875, 0.3333, 0.875, 0.3333, 0.9167, 0.3333, 0.9167, 0.4167, 0.875, 0.4167, 0.875, 0.4167, 0.9167, 0.4167, 0.9167, 0.5, 0.875, 0.5, 0.9167, 0.5, 0.9583, 0.5, 0.9583, 0.5833, 0.9167, 0.5833, 0.9167, 0.5833, 0.9583, 0.5833, 0.9583, 0.6667, 0.9167, 0.6667, 0.9167, 0.6667, 0.9583, 0.6667, 0.9583, 0.75, 0.9167, 0.75, 0.9167, 0.75, 0.9583, 0.75, 0.9583, 0.8333, 0.9167, 0.8333, 0.9167, 0.8333, 0.9583, 0.8333, 0.9583, 0.9167, 0.9167, 0.9167, 0.9167, 0.9167, 0.9583, 0.9167, 0.9583, 1.0, 0.9167, 1.0, 0.9167, 2.22e-16, 0.9583, 2.22e-16, 0.9583, 0.08333, 0.9167, 0.08333, 0.9167, 0.08333, 0.9583, 0.08333, 0.9583, 0.1667, 0.9167, 0.1667, 0.9167, 0.1667, 0.9583, 0.1667, 0.9583, 0.25, 0.9167, 0.25, 0.9167, 0.25, 0.9583, 0.25, 0.9583, 0.3333, 0.9167, 0.3333, 0.9167, 0.3333, 0.9583, 0.3333, 0.9583, 0.4167, 0.9167, 0.4167, 0.9167, 0.4167, 0.9583, 0.4167, 0.9583, 0.5, 0.9167, 0.5, 0.9583, 0.5, 1.0, 0.5, 1.0, 0.5833, 0.9583, 0.5833, 0.9583, 0.5833, 1.0, 0.5833, 1.0, 0.6667, 0.9583, 0.6667, 0.9583, 0.6667, 1.0, 0.6667, 1.0, 0.75, 0.9583, 0.75, 0.9583, 0.75, 1.0, 0.75, 1.0, 0.8333, 0.9583, 0.8333, 0.9583, 0.8333, 1.0, 0.8333, 1.0, 0.9167, 0.9583, 0.9167, 0.9583, 0.9167, 1.0, 0.9167, 1.0, 1.0, 0.9583, 1.0, 0.9583, 2.22e-16, 1.0, 2.22e-16, 1.0, 0.08333, 0.9583, 0.08333, 0.9583, 0.08333, 1.0, 0.08333, 1.0, 0.1667, 0.9583, 0.1667, 0.9583, 0.1667, 1.0, 0.1667, 1.0, 0.25, 0.9583, 0.25, 0.9583, 0.25, 1.0, 0.25, 1.0, 0.3333, 0.9583, 0.3333, 0.9583, 0.3333, 1.0, 0.3333, 1.0, 0.4167, 0.9583, 0.4167, 0.9583, 0.4167, 1.0, 0.4167, 1.0, 0.5, 0.9583, 0.5, 1.0, 0.08333, 1.0, 2.22e-16, 1.0, 2.22e-16, 1.0, 0.08333, 1.0, 0.6667, 1.0, 0.5833, 1.0, 0.5833, 1.0, 0.6667, 1.0, 0.1667, 1.0, 0.08333, 1.0, 0.08333, 1.0, 0.1667, 1.0, 1.0, 1.0, 0.9167, 1.0, 0.9167, 1.0, 1.0, 1.0, 0.25, 1.0, 0.1667, 1.0, 0.1667, 1.0, 0.25, 1.0, 0.75, 1.0, 0.6667, 1.0, 0.6667, 1.0, 0.75, 1.0, 0.9167, 1.0, 0.8333, 1.0, 0.8333, 1.0, 0.9167, 1.0, 0.5, 1.0, 0.4167, 1.0, 0.4167, 1.0, 0.5, 1.0, 0.5833, 1.0, 0.5, 1.0, 0.5, 1.0, 0.5833, 1.0, 0.3333, 1.0, 0.25, 1.0, 0.25, 1.0, 0.3333, 1.0, 0.8333, 1.0, 0.75, 1.0, 0.75, 1.0, 0.8333, 1.0, 0.4167, 1.0, 0.3333, 1.0, 0.3333, 1.0, 0.4167, 0.75, 0.5, 0.75, 0.5833, 0.7917, 0.5833, 0.7917, 0.5, 0.75, 0.5833, 0.75, 0.6667, 0.7917, 0.6667, 0.7917, 0.5833, 0.75, 0.6667, 0.75, 0.75, 0.7917, 0.75, 0.7917, 0.6667, 0.75, 0.75, 0.75, 0.8333, 0.7917, 0.8333, 0.7917, 0.75, 0.75, 0.8333, 0.75, 0.9167, 0.7917, 0.9167, 0.7917, 0.8333, 0.75, 0.9167, 0.75, 1.0, 0.7917, 1.0, 0.7917, 0.9167, 0.75, 2.22e-16, 0.75, 0.08333, 0.7917, 0.08333, 0.7917, 2.22e-16, 0.75, 0.08333, 0.75, 0.1667, 0.7917, 0.1667, 0.7917, 0.08333, 0.75, 0.1667, 0.75, 0.25, 0.7917, 0.25, 0.7917, 0.1667, 0.75, 0.25, 0.75, 0.3333, 0.7917, 0.3333, 0.7917, 0.25, 0.75, 0.3333, 0.75, 0.4167, 0.7917, 0.4167, 0.7917, 0.3333, 0.75, 0.4167, 0.75, 0.5, 0.7917, 0.5, 0.7917, 0.4167, 0.7917, 0.5, 0.7917, 0.5833, 0.8333, 0.5833, 0.8333, 0.5, 0.7917, 0.5833, 0.7917, 0.6667, 0.8333, 0.6667, 0.8333, 0.5833, 0.7917, 0.6667, 0.7917, 0.75, 0.8333, 0.75, 0.8333, 0.6667, 0.7917, 0.75, 0.7917, 0.8333, 0.8333, 0.8333, 0.8333, 0.75, 0.7917, 0.8333, 0.7917, 0.9167, 0.8333, 0.9167, 0.8333, 0.8333, 0.7917, 0.9167, 0.7917, 1.0, 0.8333, 1.0, 0.8333, 0.9167, 0.7917, 2.22e-16, 0.7917, 0.08333, 0.8333, 0.08333, 0.8333, 2.22e-16, 0.7917, 0.08333, 0.7917, 0.1667, 0.8333, 0.1667, 0.8333, 0.08333, 0.7917, 0.1667, 0.7917, 0.25, 0.8333, 0.25, 0.8333, 0.1667, 0.7917, 0.25, 0.7917, 0.3333, 0.8333, 0.3333, 0.8333, 0.25, 0.7917, 0.3333, 0.7917, 0.4167, 0.8333, 0.4167, 0.8333, 0.3333, 0.7917, 0.4167, 0.7917, 0.5, 0.8333, 0.5, 0.8333, 0.4167, 0.8333, 0.5, 0.8333, 0.5833, 0.875, 0.5833, 0.875, 0.5, 0.8333, 0.5833, 0.8333, 0.6667, 0.875, 0.6667, 0.875, 0.5833, 0.8333, 0.6667, 0.8333, 0.75, 0.875, 0.75, 0.875, 0.6667, 0.8333, 0.75, 0.8333, 0.8333, 0.875, 0.8333, 0.875, 0.75, 0.8333, 0.8333, 0.8333, 0.9167, 0.875, 0.9167, 0.875, 0.8333, 0.8333, 0.9167, 0.8333, 1.0, 0.875, 1.0, 0.875, 0.9167, 0.8333, 2.22e-16, 0.8333, 0.08333, 0.875, 0.08333, 0.875, 2.22e-16, 0.8333, 0.08333, 0.8333, 0.1667, 0.875, 0.1667, 0.875, 0.08333, 0.8333, 0.1667, 0.8333, 0.25, 0.875, 0.25, 0.875, 0.1667, 0.8333, 0.25, 0.8333, 0.3333, 0.875, 0.3333, 0.875, 0.25, 0.8333, 0.3333, 0.8333, 0.4167, 0.875, 0.4167, 0.875, 0.3333, 0.8333, 0.4167, 0.8333, 0.5, 0.875, 0.5, 0.875, 0.4167, 0.875, 0.5, 0.875, 0.5833, 0.9167, 0.5833, 0.9167, 0.5, 0.875, 0.5833, 0.875, 0.6667, 0.9167, 0.6667, 0.9167, 0.5833, 0.875, 0.6667, 0.875, 0.75, 0.9167, 0.75, 0.9167, 0.6667, 0.875, 0.75, 0.875, 0.8333, 0.9167, 0.8333, 0.9167, 0.75, 0.875, 0.8333, 0.875, 0.9167, 0.9167, 0.9167, 0.9167, 0.8333, 0.875, 0.9167, 0.875, 1.0, 0.9167, 1.0, 0.9167, 0.9167, 0.875, 2.22e-16, 0.875, 0.08333, 0.9167, 0.08333, 0.9167, 2.22e-16, 0.875, 0.08333, 0.875, 0.1667, 0.9167, 0.1667, 0.9167, 0.08333, 0.875, 0.1667, 0.875, 0.25, 0.9167, 0.25, 0.9167, 0.1667, 0.875, 0.25, 0.875, 0.3333, 0.9167, 0.3333, 0.9167, 0.25, 0.875, 0.3333, 0.875, 0.4167, 0.9167, 0.4167, 0.9167, 0.3333, 0.875, 0.4167, 0.875, 0.5, 0.9167, 0.5, 0.9167, 0.4167, 0.9167, 0.5, 0.9167, 0.5833, 0.9583, 0.5833, 0.9583, 0.5, 0.9167, 0.5833, 0.9167, 0.6667, 0.9583, 0.6667, 0.9583, 0.5833, 0.9167, 0.6667, 0.9167, 0.75, 0.9583, 0.75, 0.9583, 0.6667, 0.9167, 0.75, 0.9167, 0.8333, 0.9583, 0.8333, 0.9583, 0.75, 0.9167, 0.8333, 0.9167, 0.9167, 0.9583, 0.9167, 0.9583, 0.8333, 0.9167, 0.9167, 0.9167, 1.0, 0.9583, 1.0, 0.9583, 0.9167, 0.9167, 2.22e-16, 0.9167, 0.08333, 0.9583, 0.08333, 0.9583, 2.22e-16, 0.9167, 0.08333, 0.9167, 0.1667, 0.9583, 0.1667, 0.9583, 0.08333, 0.9167, 0.1667, 0.9167, 0.25, 0.9583, 0.25, 0.9583, 0.1667, 0.9167, 0.25, 0.9167, 0.3333, 0.9583, 0.3333, 0.9583, 0.25, 0.9167, 0.3333, 0.9167, 0.4167, 0.9583, 0.4167, 0.9583, 0.3333, 0.9167, 0.4167, 0.9167, 0.5, 0.9583, 0.5, 0.9583, 0.4167, 0.9583, 0.5, 0.9583, 0.5833, 1.0, 0.5833, 1.0, 0.5, 0.9583, 0.5833, 0.9583, 0.6667, 1.0, 0.6667, 1.0, 0.5833, 0.9583, 0.6667, 0.9583, 0.75, 1.0, 0.75, 1.0, 0.6667, 0.9583, 0.75, 0.9583, 0.8333, 1.0, 0.8333, 1.0, 0.75, 0.9583, 0.8333, 0.9583, 0.9167, 1.0, 0.9167, 1.0, 0.8333, 0.9583, 0.9167, 0.9583, 1.0, 1.0, 1.0, 1.0, 0.9167, 0.9583, 2.22e-16, 0.9583, 0.08333, 1.0, 0.08333, 1.0, 2.22e-16, 0.9583, 0.08333, 0.9583, 0.1667, 1.0, 0.1667, 1.0, 0.08333, 0.9583, 0.1667, 0.9583, 0.25, 1.0, 0.25, 1.0, 0.1667, 0.9583, 0.25, 0.9583, 0.3333, 1.0, 0.3333, 1.0, 0.25, 0.9583, 0.3333, 0.9583, 0.4167, 1.0, 0.4167, 1.0, 0.3333, 0.9583, 0.4167, 0.9583, 0.5, 1.0, 0.5, 1.0, 0.4167, 1.0, 0.08333, 1.0, 0.08333, 1.0, 2.22e-16, 1.0, 2.22e-16, 1.0, 0.6667, 1.0, 0.6667, 1.0, 0.5833, 1.0, 0.5833, 1.0, 0.1667, 1.0, 0.1667, 1.0, 0.08333, 1.0, 0.08333, 1.0, 1.0, 1.0, 1.0, 1.0, 0.9167, 1.0, 0.9167, 1.0, 0.25, 1.0, 0.25, 1.0, 0.1667, 1.0, 0.1667, 1.0, 0.75, 1.0, 0.75, 1.0, 0.6667, 1.0, 0.6667, 1.0, 0.9167, 1.0, 0.9167, 1.0, 0.8333, 1.0, 0.8333, 1.0, 0.5, 1.0, 0.5, 1.0, 0.4167, 1.0, 0.4167, 1.0, 0.5833, 1.0, 0.5833, 1.0, 0.5, 1.0, 0.5, 1.0, 0.3333, 1.0, 0.3333, 1.0, 0.25, 1.0, 0.25, 1.0, 0.8333, 1.0, 0.8333, 1.0, 0.75, 1.0, 0.75, 1.0, 0.4167, 1.0, 0.4167, 1.0, 0.3333, 1.0, 0.3333])
me_torus_007.use_remesh_fix_poles = True
me_torus_007.use_remesh_preserve_attributes = False
me_torus_007.update()
me_sphere_004 = bpy.data.meshes.new('Sphere.004')
me_sphere_004.from_pydata([(0.0, 0.7071, 0.7071), (0.0, 0.9239, 0.3827), (0.0, 0.9239, -0.3827), (0.0, 0.3827, -0.9239), (0.1464, 0.3536, 0.9239), (0.2706, 0.6533, 0.7071), (0.3536, 0.8536, 0.3827), (0.3827, 0.9239, -4.371e-08), (0.3536, 0.8536, -0.3827), (0.2706, 0.6533, -0.7071), (0.1464, 0.3536, -0.9239), (0.2706, 0.2706, 0.9239), (0.5, 0.5, 0.7071), (0.6533, 0.6533, 0.3827), (0.7071, 0.7071, -4.371e-08), (0.6533, 0.6533, -0.3827), (0.5, 0.5, -0.7071), (0.2706, 0.2706, -0.9239), (0.3536, 0.1464, 0.9239), (0.6533, 0.2706, 0.7071), (0.8536, 0.3536, 0.3827), (0.9239, 0.3827, -4.371e-08), (0.8536, 0.3536, -0.3827), (0.6533, 0.2706, -0.7071), (0.3536, 0.1464, -0.9239), (0.3827, -9.606e-08, 0.9239), (0.7071, -1.855e-07, 0.7071), (0.9239, -2.153e-07, 0.3827), (1.0, -2.451e-07, -4.371e-08), (0.9239, -2.153e-07, -0.3827), (0.7071, -1.855e-07, -0.7071), (0.3827, -1.259e-07, -0.9239), (0.3536, -0.1464, 0.9239), (0.6533, -0.2706, 0.7071), (0.8536, -0.3536, 0.3827), (0.9239, -0.3827, -4.371e-08), (0.8536, -0.3536, -0.3827), (0.6533, -0.2706, -0.7071), (0.3536, -0.1464, -0.9239), (0.2706, -0.2706, 0.9239), (0.5, -0.5, 0.7071), (0.6533, -0.6533, 0.3827), (0.7071, -0.7071, -4.371e-08), (0.6533, -0.6533, -0.3827), (0.5, -0.5, -0.7071), (0.2706, -0.2706, -0.9239), (0.1464, -0.3536, 0.9239), (0.2706, -0.6533, 0.7071), (0.3536, -0.8536, 0.3827), (0.3827, -0.9239, -4.371e-08), (0.3536, -0.8536, -0.3827), (0.2706, -0.6533, -0.7071), (0.1464, -0.3536, -0.9239), (-3.553e-14, -1.748e-07, 1.0), (-7.085e-08, -0.3827, 0.9239), (-8.575e-08, -0.7071, 0.7071), (-2.646e-07, -0.9239, 0.3827), (-2.944e-07, -1.0, -4.371e-08), (-2.646e-07, -0.9239, -0.3827), (-8.575e-08, -0.7071, -0.7071), (-8.575e-08, -0.3827, -0.9239), (0.0, -8.742e-08, -1.0), (2.123e-07, 0.3827, 0.9239), (5.997e-07, 1.0, -4.371e-08), (3.017e-07, 0.7071, -0.7071)], [], [(2, 63, 7, 8), (1, 0, 5, 6), (62, 53, 4), (61, 3, 10), (64, 2, 8, 9), (63, 1, 6, 7), (0, 62, 4, 5), (3, 64, 9, 10), (61, 10, 17), (9, 8, 15, 16), (7, 6, 13, 14), (5, 4, 11, 12), (10, 9, 16, 17), (8, 7, 14, 15), (6, 5, 12, 13), (4, 53, 11), (12, 11, 18, 19), (17, 16, 23, 24), (15, 14, 21, 22), (13, 12, 19, 20), (11, 53, 18), (61, 17, 24), (16, 15, 22, 23), (14, 13, 20, 21), (24, 23, 30, 31), (22, 21, 28, 29), (20, 19, 26, 27), (18, 53, 25), (61, 24, 31), (23, 22, 29, 30), (21, 20, 27, 28), (19, 18, 25, 26), (25, 53, 32), (61, 31, 38), (30, 29, 36, 37), (28, 27, 34, 35), (26, 25, 32, 33), (31, 30, 37, 38), (29, 28, 35, 36), (27, 26, 33, 34), (37, 36, 43, 44), (35, 34, 41, 42), (33, 32, 39, 40), (38, 37, 44, 45), (36, 35, 42, 43), (34, 33, 40, 41), (32, 53, 39), (61, 38, 45), (45, 44, 51, 52), (43, 42, 49, 50), (41, 40, 47, 48), (39, 53, 46), (61, 45, 52), (44, 43, 50, 51), (42, 41, 48, 49), (40, 39, 46, 47), (50, 49, 57, 58), (48, 47, 55, 56), (46, 53, 54), (61, 52, 60), (51, 50, 58, 59), (49, 48, 56, 57), (47, 46, 54, 55), (52, 51, 59, 60)])
me_sphere_004.polygons.foreach_set('use_smooth', [True] * 64)
_uv = me_sphere_004.uv_layers.new(name='UVMap')
_uv.uv.foreach_set('vector', [0.75, 0.375, 0.75, 0.5, 0.6875, 0.5, 0.6875, 0.375, 0.75, 0.625, 0.75, 0.75, 0.6875, 0.75, 0.6875, 0.625, 0.75, 0.875, 0.7187, 1.0, 0.6875, 0.875, 0.7188, 0.0, 0.75, 0.125, 0.6875, 0.125, 0.75, 0.25, 0.75, 0.375, 0.6875, 0.375, 0.6875, 0.25, 0.75, 0.5, 0.75, 0.625, 0.6875, 0.625, 0.6875, 0.5, 0.75, 0.75, 0.75, 0.875, 0.6875, 0.875, 0.6875, 0.75, 0.75, 0.125, 0.75, 0.25, 0.6875, 0.25, 0.6875, 0.125, 0.6562, 0.0, 0.6875, 0.125, 0.625, 0.125, 0.6875, 0.25, 0.6875, 0.375, 0.625, 0.375, 0.625, 0.25, 0.6875, 0.5, 0.6875, 0.625, 0.625, 0.625, 0.625, 0.5, 0.6875, 0.75, 0.6875, 0.875, 0.625, 0.875, 0.625, 0.75, 0.6875, 0.125, 0.6875, 0.25, 0.625, 0.25, 0.625, 0.125, 0.6875, 0.375, 0.6875, 0.5, 0.625, 0.5, 0.625, 0.375, 0.6875, 0.625, 0.6875, 0.75, 0.625, 0.75, 0.625, 0.625, 0.6875, 0.875, 0.6562, 1.0, 0.625, 0.875, 0.625, 0.75, 0.625, 0.875, 0.5625, 0.875, 0.5625, 0.75, 0.625, 0.125, 0.625, 0.25, 0.5625, 0.25, 0.5625, 0.125, 0.625, 0.375, 0.625, 0.5, 0.5625, 0.5, 0.5625, 0.375, 0.625, 0.625, 0.625, 0.75, 0.5625, 0.75, 0.5625, 0.625, 0.625, 0.875, 0.5937, 1.0, 0.5625, 0.875, 0.5937, 0.0, 0.625, 0.125, 0.5625, 0.125, 0.625, 0.25, 0.625, 0.375, 0.5625, 0.375, 0.5625, 0.25, 0.625, 0.5, 0.625, 0.625, 0.5625, 0.625, 0.5625, 0.5, 0.5625, 0.125, 0.5625, 0.25, 0.5, 0.25, 0.5, 0.125, 0.5625, 0.375, 0.5625, 0.5, 0.5, 0.5, 0.5, 0.375, 0.5625, 0.625, 0.5625, 0.75, 0.5, 0.75, 0.5, 0.625, 0.5625, 0.875, 0.5312, 1.0, 0.5, 0.875, 0.5312, 0.0, 0.5625, 0.125, 0.5, 0.125, 0.5625, 0.25, 0.5625, 0.375, 0.5, 0.375, 0.5, 0.25, 0.5625, 0.5, 0.5625, 0.625, 0.5, 0.625, 0.5, 0.5, 0.5625, 0.75, 0.5625, 0.875, 0.5, 0.875, 0.5, 0.75, 0.5, 0.875, 0.4687, 1.0, 0.4375, 0.875, 0.4687, 0.0, 0.5, 0.125, 0.4375, 0.125, 0.5, 0.25, 0.5, 0.375, 0.4375, 0.375, 0.4375, 0.25, 0.5, 0.5, 0.5, 0.625, 0.4375, 0.625, 0.4375, 0.5, 0.5, 0.75, 0.5, 0.875, 0.4375, 0.875, 0.4375, 0.75, 0.5, 0.125, 0.5, 0.25, 0.4375, 0.25, 0.4375, 0.125, 0.5, 0.375, 0.5, 0.5, 0.4375, 0.5, 0.4375, 0.375, 0.5, 0.625, 0.5, 0.75, 0.4375, 0.75, 0.4375, 0.625, 0.4375, 0.25, 0.4375, 0.375, 0.375, 0.375, 0.375, 0.25, 0.4375, 0.5, 0.4375, 0.625, 0.375, 0.625, 0.375, 0.5, 0.4375, 0.75, 0.4375, 0.875, 0.375, 0.875, 0.375, 0.75, 0.4375, 0.125, 0.4375, 0.25, 0.375, 0.25, 0.375, 0.125, 0.4375, 0.375, 0.4375, 0.5, 0.375, 0.5, 0.375, 0.375, 0.4375, 0.625, 0.4375, 0.75, 0.375, 0.75, 0.375, 0.625, 0.4375, 0.875, 0.4062, 1.0, 0.375, 0.875, 0.4062, 0.0, 0.4375, 0.125, 0.375, 0.125, 0.375, 0.125, 0.375, 0.25, 0.3125, 0.25, 0.3125, 0.125, 0.375, 0.375, 0.375, 0.5, 0.3125, 0.5, 0.3125, 0.375, 0.375, 0.625, 0.375, 0.75, 0.3125, 0.75, 0.3125, 0.625, 0.375, 0.875, 0.3437, 1.0, 0.3125, 0.875, 0.3437, 0.0, 0.375, 0.125, 0.3125, 0.125, 0.375, 0.25, 0.375, 0.375, 0.3125, 0.375, 0.3125, 0.25, 0.375, 0.5, 0.375, 0.625, 0.3125, 0.625, 0.3125, 0.5, 0.375, 0.75, 0.375, 0.875, 0.3125, 0.875, 0.3125, 0.75, 0.3125, 0.375, 0.3125, 0.5, 0.25, 0.5, 0.25, 0.375, 0.3125, 0.625, 0.3125, 0.75, 0.25, 0.75, 0.25, 0.625, 0.3125, 0.875, 0.2812, 1.0, 0.25, 0.875, 0.2812, 0.0, 0.3125, 0.125, 0.25, 0.125, 0.3125, 0.25, 0.3125, 0.375, 0.25, 0.375, 0.25, 0.25, 0.3125, 0.5, 0.3125, 0.625, 0.25, 0.625, 0.25, 0.5, 0.3125, 0.75, 0.3125, 0.875, 0.25, 0.875, 0.25, 0.75, 0.3125, 0.125, 0.3125, 0.25, 0.25, 0.25, 0.25, 0.125])
me_sphere_004.use_remesh_fix_poles = True
me_sphere_004.use_remesh_preserve_attributes = False
me_sphere_004.update()
me_sphere_001 = bpy.data.meshes.new('Sphere.001')
me_sphere_001.from_pydata([(0.0, 0.7071, 0.7071), (0.0, 0.9239, 0.3827), (0.0, 0.9239, -0.3827), (0.0, 0.3827, -0.9239), (0.1464, 0.3536, 0.9239), (0.2706, 0.6533, 0.7071), (0.3536, 0.8536, 0.3827), (0.3536, 0.8536, -0.3827), (0.2706, 0.6533, -0.7071), (0.1464, 0.3536, -0.9239), (0.2706, 0.2706, 0.9239), (0.5, 0.5, 0.7071), (0.6533, 0.6533, 0.3827), (0.6533, 0.6533, -0.3827), (0.5, 0.5, -0.7071), (0.2706, 0.2706, -0.9239), (0.3536, 0.1464, 0.9239), (0.6533, 0.2706, 0.7071), (0.8536, 0.3536, 0.3827), (0.8536, 0.3536, -0.3827), (0.6533, 0.2706, -0.7071), (0.3536, 0.1464, -0.9239), (0.3827, -9.606e-08, 0.9239), (0.7071, -1.855e-07, 0.7071), (0.9239, -2.153e-07, 0.3827), (0.9239, -2.153e-07, -0.3827), (0.7071, -1.855e-07, -0.7071), (0.3827, -1.259e-07, -0.9239), (0.3536, -0.1464, 0.9239), (0.6533, -0.2706, 0.7071), (0.8536, -0.3536, 0.3827), (0.8536, -0.3536, -0.3827), (0.6533, -0.2706, -0.7071), (0.3536, -0.1464, -0.9239), (0.2706, -0.2706, 0.9239), (0.5, -0.5, 0.7071), (0.6533, -0.6533, 0.3827), (0.6533, -0.6533, -0.3827), (0.5, -0.5, -0.7071), (0.2706, -0.2706, -0.9239), (0.1464, -0.3536, 0.9239), (0.2706, -0.6533, 0.7071), (0.3536, -0.8536, 0.3827), (0.3536, -0.8536, -0.3827), (0.2706, -0.6533, -0.7071), (0.1464, -0.3536, -0.9239), (-3.553e-14, -1.748e-07, 1.0), (-7.085e-08, -0.3827, 0.9239), (-8.575e-08, -0.7071, 0.7071), (-2.646e-07, -0.9239, 0.3827), (-2.646e-07, -0.9239, -0.3827), (-8.575e-08, -0.7071, -0.7071), (-8.575e-08, -0.3827, -0.9239), (-0.1464, -0.3536, 0.9239), (-0.2706, -0.6533, 0.7071), (-0.3536, -0.8536, 0.3827), (-0.3536, -0.8536, -0.3827), (-0.2706, -0.6533, -0.7071), (-0.1464, -0.3536, -0.9239), (-0.2706, -0.2706, 0.9239), (-0.5, -0.5, 0.7071), (-0.6533, -0.6533, 0.3827), (-0.6533, -0.6533, -0.3827), (-0.5, -0.5, -0.7071), (-0.2706, -0.2706, -0.9239), (0.0, -8.742e-08, -1.0), (-0.3536, -0.1464, 0.9239), (-0.6533, -0.2706, 0.7071), (-0.8536, -0.3536, 0.3827), (-0.8536, -0.3536, -0.3827), (-0.6533, -0.2706, -0.7071), (-0.3536, -0.1464, -0.9239), (-0.3827, 5.295e-08, 0.9239), (-0.7071, 8.275e-08, 0.7071), (-0.9239, 2.616e-07, 0.3827), (-0.9239, 2.616e-07, -0.3827), (-0.7071, 8.275e-08, -0.7071), (-0.3827, 6.785e-08, -0.9239), (-0.3536, 0.1464, 0.9239), (-0.6533, 0.2706, 0.7071), (-0.8536, 0.3536, 0.3827), (-0.8536, 0.3536, -0.3827), (-0.6533, 0.2706, -0.7071), (-0.3536, 0.1464, -0.9239), (-0.2706, 0.2706, 0.9239), (-0.5, 0.5, 0.7071), (-0.6533, 0.6533, 0.3827), (-0.6533, 0.6533, -0.3827), (-0.5, 0.5, -0.7071), (-0.2706, 0.2706, -0.9239), (-0.1464, 0.3536, 0.9239), (-0.2706, 0.6533, 0.7071), (-0.3536, 0.8536, 0.3827), (-0.3536, 0.8536, -0.3827), (-0.2706, 0.6533, -0.7071), (-0.1464, 0.3536, -0.9239), (2.123e-07, 0.3827, 0.9239), (3.017e-07, 0.7071, -0.7071), (4.927e-07, 0.9864, 0.06825), (-0.3775, 0.9113, -0.06825), (-2.891e-07, -0.9864, -0.06825), (0.3775, 0.9113, 0.06825), (-0.9864, 3.35e-07, 0.06825), (4.927e-07, 0.9864, -0.06825), (-2.891e-07, -0.9864, 0.06825), (-0.6975, -0.6975, 0.06825), (-0.3775, -0.9113, 0.06825), (-0.6975, 0.6975, 0.06825), (0.3775, 0.9113, -0.06825), (0.9113, -0.3775, 0.06825), (0.9864, -2.398e-07, 0.06825), (0.6975, 0.6975, -0.06825), (0.6975, 0.6975, 0.06825), (-0.3775, -0.9113, -0.06825), (0.3775, -0.9113, 0.06825), (-0.6975, -0.6975, -0.06825), (0.6975, -0.6975, 0.06825), (0.9113, 0.3775, -0.06825), (-0.9113, 0.3775, 0.06825), (0.9113, 0.3775, 0.06825), (-0.9113, -0.3775, 0.06825), (-0.3775, 0.9113, 0.06825), (-0.9113, -0.3775, -0.06825), (0.9864, -2.398e-07, -0.06825), (-0.9864, 3.35e-07, -0.06825), (-0.6975, 0.6975, -0.06825), (0.9113, -0.3775, -0.06825), (-0.9113, 0.3775, -0.06825), (0.6975, -0.6975, -0.06825), (0.3775, -0.9113, -0.06825)], [], [(65, 3, 9), (97, 2, 7, 8), (1, 6, 101, 98), (0, 96, 4, 5), (3, 97, 8, 9), (108, 7, 2, 103), (1, 0, 5, 6), (96, 46, 4), (5, 4, 10, 11), (9, 8, 14, 15), (111, 13, 7, 108), (6, 5, 11, 12), (4, 46, 10), (65, 9, 15), (8, 7, 13, 14), (6, 12, 112, 101), (15, 14, 20, 21), (117, 19, 13, 111), (12, 11, 17, 18), (10, 46, 16), (65, 15, 21), (14, 13, 19, 20), (12, 18, 119, 112), (11, 10, 16, 17), (16, 46, 22), (65, 21, 27), (20, 19, 25, 26), (119, 18, 24, 110), (17, 16, 22, 23), (21, 20, 26, 27), (109, 126, 128, 116), (25, 19, 117, 123), (18, 17, 23, 24), (26, 25, 31, 32), (110, 24, 30, 109), (105, 115, 122, 120), (23, 22, 28, 29), (27, 26, 32, 33), (105, 106, 113, 115), (126, 31, 25, 123), (24, 23, 29, 30), (22, 46, 28), (65, 27, 33), (33, 32, 38, 39), (37, 31, 126, 128), (30, 29, 35, 36), (28, 46, 34), (65, 33, 39), (32, 31, 37, 38), (109, 30, 36, 116), (29, 28, 34, 35), (129, 43, 37, 128), (36, 35, 41, 42), (34, 46, 40), (65, 39, 45), (38, 37, 43, 44), (36, 42, 114, 116), (35, 34, 40, 41), (39, 38, 44, 45), (65, 45, 52), (44, 43, 50, 51), (42, 49, 104, 114), (41, 40, 47, 48), (45, 44, 51, 52), (100, 50, 43, 129), (42, 41, 48, 49), (40, 46, 47), (104, 49, 55, 106), (48, 47, 53, 54), (52, 51, 57, 58), (56, 50, 100, 113), (49, 48, 54, 55), (47, 46, 53), (65, 52, 58), (51, 50, 56, 57), (58, 57, 63, 64), (115, 62, 56, 113), (55, 54, 60, 61), (53, 46, 59), (65, 58, 64), (57, 56, 62, 63), (106, 55, 61, 105), (54, 53, 59, 60), (61, 60, 67, 68), (59, 46, 66), (65, 64, 71), (63, 62, 69, 70), (105, 61, 68, 120), (60, 59, 66, 67), (64, 63, 70, 71), (69, 62, 115, 122), (65, 71, 77), (70, 69, 75, 76), (68, 74, 102, 120), (67, 66, 72, 73), (71, 70, 76, 77), (124, 75, 69, 122), (68, 67, 73, 74), (66, 46, 72), (73, 72, 78, 79), (77, 76, 82, 83), (127, 81, 75, 124), (74, 73, 79, 80), (72, 46, 78), (65, 77, 83), (76, 75, 81, 82), (74, 80, 118, 102), (83, 82, 88, 89), (87, 81, 127, 125), (80, 79, 85, 86), (78, 46, 84), (65, 83, 89), (82, 81, 87, 88), (80, 86, 107, 118), (79, 78, 84, 85), (84, 46, 90), (65, 89, 95), (88, 87, 93, 94), (107, 86, 92, 121), (85, 84, 90, 91), (89, 88, 94, 95), (93, 87, 125, 99), (86, 85, 91, 92), (94, 93, 2, 97), (121, 92, 1, 98), (91, 90, 96, 0), (95, 94, 97, 3), (2, 93, 99, 103), (92, 91, 0, 1), (90, 46, 96), (65, 95, 3), (129, 114, 116, 128), (110, 109, 116, 114, 104, 106, 105, 120, 102, 118, 107, 121, 98, 101, 112, 119), (117, 111, 108, 103, 99, 125, 127, 124, 122, 115, 113, 100, 129, 128, 126, 123), (106, 104, 100, 113), (104, 114, 129, 100), (102, 120, 122, 124), (110, 123, 126, 109)])
_uv = me_sphere_001.uv_layers.new(name='UVMap')
_uv.uv.foreach_set('vector', [0.7188, 0.0, 0.75, 0.125, 0.6875, 0.125, 0.75, 0.25, 0.75, 0.375, 0.6875, 0.375, 0.6875, 0.25, 0.75, 0.625, 0.6875, 0.625, 0.6875, 0.5223, 0.75, 0.5223, 0.75, 0.75, 0.75, 0.875, 0.6875, 0.875, 0.6875, 0.75, 0.75, 0.125, 0.75, 0.25, 0.6875, 0.25, 0.6875, 0.125, 0.6875, 0.4777, 0.6875, 0.375, 0.75, 0.375, 0.75, 0.4777, 0.75, 0.625, 0.75, 0.75, 0.6875, 0.75, 0.6875, 0.625, 0.75, 0.875, 0.7187, 1.0, 0.6875, 0.875, 0.6875, 0.75, 0.6875, 0.875, 0.625, 0.875, 0.625, 0.75, 0.6875, 0.125, 0.6875, 0.25, 0.625, 0.25, 0.625, 0.125, 0.625, 0.4777, 0.625, 0.375, 0.6875, 0.375, 0.6875, 0.4777, 0.6875, 0.625, 0.6875, 0.75, 0.625, 0.75, 0.625, 0.625, 0.6875, 0.875, 0.6562, 1.0, 0.625, 0.875, 0.6562, 0.0, 0.6875, 0.125, 0.625, 0.125, 0.6875, 0.25, 0.6875, 0.375, 0.625, 0.375, 0.625, 0.25, 0.6875, 0.625, 0.625, 0.625, 0.625, 0.5223, 0.6875, 0.5223, 0.625, 0.125, 0.625, 0.25, 0.5625, 0.25, 0.5625, 0.125, 0.5625, 0.4777, 0.5625, 0.375, 0.625, 0.375, 0.625, 0.4777, 0.625, 0.625, 0.625, 0.75, 0.5625, 0.75, 0.5625, 0.625, 0.625, 0.875, 0.5937, 1.0, 0.5625, 0.875, 0.5937, 0.0, 0.625, 0.125, 0.5625, 0.125, 0.625, 0.25, 0.625, 0.375, 0.5625, 0.375, 0.5625, 0.25, 0.625, 0.625, 0.5625, 0.625, 0.5625, 0.5223, 0.625, 0.5223, 0.625, 0.75, 0.625, 0.875, 0.5625, 0.875, 0.5625, 0.75, 0.5625, 0.875, 0.5312, 1.0, 0.5, 0.875, 0.5312, 0.0, 0.5625, 0.125, 0.5, 0.125, 0.5625, 0.25, 0.5625, 0.375, 0.5, 0.375, 0.5, 0.25, 0.5625, 0.5223, 0.5625, 0.625, 0.5, 0.625, 0.5, 0.5223, 0.5625, 0.75, 0.5625, 0.875, 0.5, 0.875, 0.5, 0.75, 0.5625, 0.125, 0.5625, 0.25, 0.5, 0.25, 0.5, 0.125, 0.4375, 0.5223, 0.4375, 0.4777, 0.375, 0.4777, 0.375, 0.5223, 0.5, 0.375, 0.5625, 0.375, 0.5625, 0.4777, 0.5, 0.4777, 0.5625, 0.625, 0.5625, 0.75, 0.5, 0.75, 0.5, 0.625, 0.5, 0.25, 0.5, 0.375, 0.4375, 0.375, 0.4375, 0.25, 0.5, 0.5223, 0.5, 0.625, 0.4375, 0.625, 0.4375, 0.5223, 0.125, 0.5223, 0.125, 0.4777, 0.0625, 0.4777, 0.0625, 0.5223, 0.5, 0.75, 0.5, 0.875, 0.4375, 0.875, 0.4375, 0.75, 0.5, 0.125, 0.5, 0.25, 0.4375, 0.25, 0.4375, 0.125, 0.125, 0.5223, 0.1875, 0.5223, 0.1875, 0.4777, 0.125, 0.4777, 0.4375, 0.4777, 0.4375, 0.375, 0.5, 0.375, 0.5, 0.4777, 0.5, 0.625, 0.5, 0.75, 0.4375, 0.75, 0.4375, 0.625, 0.5, 0.875, 0.4687, 1.0, 0.4375, 0.875, 0.4687, 0.0, 0.5, 0.125, 0.4375, 0.125, 0.4375, 0.125, 0.4375, 0.25, 0.375, 0.25, 0.375, 0.125, 0.375, 0.375, 0.4375, 0.375, 0.4375, 0.4777, 0.375, 0.4777, 0.4375, 0.625, 0.4375, 0.75, 0.375, 0.75, 0.375, 0.625, 0.4375, 0.875, 0.4062, 1.0, 0.375, 0.875, 0.4062, 0.0, 0.4375, 0.125, 0.375, 0.125, 0.4375, 0.25, 0.4375, 0.375, 0.375, 0.375, 0.375, 0.25, 0.4375, 0.5223, 0.4375, 0.625, 0.375, 0.625, 0.375, 0.5223, 0.4375, 0.75, 0.4375, 0.875, 0.375, 0.875, 0.375, 0.75, 0.3125, 0.4777, 0.3125, 0.375, 0.375, 0.375, 0.375, 0.4777, 0.375, 0.625, 0.375, 0.75, 0.3125, 0.75, 0.3125, 0.625, 0.375, 0.875, 0.3437, 1.0, 0.3125, 0.875, 0.3437, 0.0, 0.375, 0.125, 0.3125, 0.125, 0.375, 0.25, 0.375, 0.375, 0.3125, 0.375, 0.3125, 0.25, 0.375, 0.625, 0.3125, 0.625, 0.3125, 0.5223, 0.375, 0.5223, 0.375, 0.75, 0.375, 0.875, 0.3125, 0.875, 0.3125, 0.75, 0.375, 0.125, 0.375, 0.25, 0.3125, 0.25, 0.3125, 0.125, 0.2812, 0.0, 0.3125, 0.125, 0.25, 0.125, 0.3125, 0.25, 0.3125, 0.375, 0.25, 0.375, 0.25, 0.25, 0.3125, 0.625, 0.25, 0.625, 0.25, 0.5223, 0.3125, 0.5223, 0.3125, 0.75, 0.3125, 0.875, 0.25, 0.875, 0.25, 0.75, 0.3125, 0.125, 0.3125, 0.25, 0.25, 0.25, 0.25, 0.125, 0.25, 0.4777, 0.25, 0.375, 0.3125, 0.375, 0.3125, 0.4777, 0.3125, 0.625, 0.3125, 0.75, 0.25, 0.75, 0.25, 0.625, 0.3125, 0.875, 0.2812, 1.0, 0.25, 0.875, 0.25, 0.5223, 0.25, 0.625, 0.1875, 0.625, 0.1875, 0.5223, 0.25, 0.75, 0.25, 0.875, 0.1875, 0.875, 0.1875, 0.75, 0.25, 0.125, 0.25, 0.25, 0.1875, 0.25, 0.1875, 0.125, 0.1875, 0.375, 0.25, 0.375, 0.25, 0.4777, 0.1875, 0.4777, 0.25, 0.625, 0.25, 0.75, 0.1875, 0.75, 0.1875, 0.625, 0.25, 0.875, 0.2188, 1.0, 0.1875, 0.875, 0.2188, 0.0, 0.25, 0.125, 0.1875, 0.125, 0.25, 0.25, 0.25, 0.375, 0.1875, 0.375, 0.1875, 0.25, 0.1875, 0.125, 0.1875, 0.25, 0.125, 0.25, 0.125, 0.125, 0.125, 0.4777, 0.125, 0.375, 0.1875, 0.375, 0.1875, 0.4777, 0.1875, 0.625, 0.1875, 0.75, 0.125, 0.75, 0.125, 0.625, 0.1875, 0.875, 0.1563, 1.0, 0.125, 0.875, 0.1562, 0.0, 0.1875, 0.125, 0.125, 0.125, 0.1875, 0.25, 0.1875, 0.375, 0.125, 0.375, 0.125, 0.25, 0.1875, 0.5223, 0.1875, 0.625, 0.125, 0.625, 0.125, 0.5223, 0.1875, 0.75, 0.1875, 0.875, 0.125, 0.875, 0.125, 0.75, 0.125, 0.625, 0.125, 0.75, 0.0625, 0.75, 0.0625, 0.625, 0.125, 0.875, 0.09375, 1.0, 0.0625, 0.875, 0.09375, 0.0, 0.125, 0.125, 0.0625, 0.125, 0.125, 0.25, 0.125, 0.375, 0.0625, 0.375, 0.0625, 0.25, 0.125, 0.5223, 0.125, 0.625, 0.0625, 0.625, 0.0625, 0.5223, 0.125, 0.75, 0.125, 0.875, 0.0625, 0.875, 0.0625, 0.75, 0.125, 0.125, 0.125, 0.25, 0.0625, 0.25, 0.0625, 0.125, 0.0625, 0.375, 0.125, 0.375, 0.125, 0.4777, 0.0625, 0.4777, 0.03125, 0.0, 0.0625, 0.125, 0.0, 0.125, 0.0625, 0.25, 0.0625, 0.375, 0.0, 0.375, 0.0, 0.25, 0.0625, 0.625, 0.0, 0.625, 0.0, 0.5223, 0.0625, 0.5223, 0.0625, 0.75, 0.0625, 0.875, 0.0, 0.875, 0.0, 0.75, 0.0625, 0.125, 0.0625, 0.25, 0.0, 0.25, 0.0, 0.125, 0.0, 0.4777, 0.0, 0.375, 0.0625, 0.375, 0.0625, 0.4777, 0.0625, 0.625, 0.0625, 0.75, 0.0, 0.75, 0.0, 0.625, 0.0625, 0.875, 0.03125, 1.0, 0.0, 0.875, 1.0, 0.75, 1.0, 0.875, 0.9375, 0.875, 0.9375, 0.75, 1.0, 0.125, 1.0, 0.25, 0.9375, 0.25, 0.9375, 0.125, 0.9375, 0.4777, 0.9375, 0.375, 1.0, 0.375, 1.0, 0.4777, 1.0, 0.625, 1.0, 0.75, 0.9375, 0.75, 0.9375, 0.625, 1.0, 0.875, 0.9688, 1.0, 0.9375, 0.875, 0.9688, 0.0, 1.0, 0.125, 0.9375, 0.125, 1.0, 0.25, 1.0, 0.375, 0.9375, 0.375, 0.9375, 0.25, 1.0, 0.625, 0.9375, 0.625, 0.9375, 0.5223, 1.0, 0.5223, 0.9375, 0.125, 0.9375, 0.25, 0.875, 0.25, 0.875, 0.125, 0.875, 0.375, 0.9375, 0.375, 0.9375, 0.4777, 0.875, 0.4777, 0.9375, 0.625, 0.9375, 0.75, 0.875, 0.75, 0.875, 0.625, 0.9375, 0.875, 0.9062, 1.0, 0.875, 0.875, 0.9062, 0.0, 0.9375, 0.125, 0.875, 0.125, 0.9375, 0.25, 0.9375, 0.375, 0.875, 0.375, 0.875, 0.25, 0.9375, 0.625, 0.875, 0.625, 0.875, 0.5223, 0.9375, 0.5223, 0.9375, 0.75, 0.9375, 0.875, 0.875, 0.875, 0.875, 0.75, 0.875, 0.875, 0.8437, 1.0, 0.8125, 0.875, 0.8437, 0.0, 0.875, 0.125, 0.8125, 0.125, 0.875, 0.25, 0.875, 0.375, 0.8125, 0.375, 0.8125, 0.25, 0.875, 0.5223, 0.875, 0.625, 0.8125, 0.625, 0.8125, 0.5223, 0.875, 0.75, 0.875, 0.875, 0.8125, 0.875, 0.8125, 0.75, 0.875, 0.125, 0.875, 0.25, 0.8125, 0.25, 0.8125, 0.125, 0.8125, 0.375, 0.875, 0.375, 0.875, 0.4777, 0.8125, 0.4777, 0.875, 0.625, 0.875, 0.75, 0.8125, 0.75, 0.8125, 0.625, 0.8125, 0.25, 0.8125, 0.375, 0.75, 0.375, 0.75, 0.25, 0.8125, 0.5223, 0.8125, 0.625, 0.75, 0.625, 0.75, 0.5223, 0.8125, 0.75, 0.8125, 0.875, 0.75, 0.875, 0.75, 0.75, 0.8125, 0.125, 0.8125, 0.25, 0.75, 0.25, 0.75, 0.125, 0.75, 0.375, 0.8125, 0.375, 0.8125, 0.4777, 0.75, 0.4777, 0.8125, 0.625, 0.8125, 0.75, 0.75, 0.75, 0.75, 0.625, 0.8125, 0.875, 0.7812, 1.0, 0.75, 0.875, 0.7812, 0.0, 0.8125, 0.125, 0.75, 0.125, 0.3125, 0.4777, 0.3125, 0.5223, 0.375, 0.5223, 0.375, 0.4777, 0.4867, 0.25, 0.4687, 0.1594, 0.4174, 0.0826, 0.3406, 0.03128, 0.25, 0.01326, 0.1594, 0.03128, 0.0826, 0.0826, 0.03128, 0.1594, 0.01326, 0.25, 0.03128, 0.3406, 0.0826, 0.4174, 0.1594, 0.4687, 0.25, 0.4867, 0.3406, 0.4687, 0.4174, 0.4174, 0.4687, 0.3406, 0.9687, 0.3406, 0.9174, 0.4174, 0.8406, 0.4687, 0.75, 0.4867, 0.6594, 0.4687, 0.5826, 0.4174, 0.5313, 0.3406, 0.5133, 0.25, 0.5313, 0.1594, 0.5826, 0.0826, 0.6594, 0.03128, 0.75, 0.01326, 0.8406, 0.03128, 0.9174, 0.0826, 0.9687, 0.1594, 0.9867, 0.25, 0.1875, 0.5223, 0.25, 0.5223, 0.25, 0.4777, 0.1875, 0.4777, 0.25, 0.5223, 0.3125, 0.5223, 0.3125, 0.4777, 0.25, 0.4777, 0.0, 0.5223, 0.0625, 0.5223, 0.0625, 0.4777, 0.0, 0.4777, 0.5, 0.5223, 0.5, 0.4777, 0.4375, 0.4777, 0.4375, 0.5223])
me_sphere_001.use_remesh_fix_poles = True
me_sphere_001.use_remesh_preserve_attributes = False
me_sphere_001.use_paint_bone_selection = False
me_sphere_001.use_paint_mask_vertex = True
me_sphere_001.update()
arm_armature = bpy.data.armatures.new('Armature')  # bones are not reproduced

# ---- objects
ob_eyelid_tizzop = bpy.data.objects.new('Eyelid-Tizzop', me_torus_008)
ob_eyelid_top_l_001 = bpy.data.objects.new('Eyelid-Top-L.001', me_torus_007)
ob_eyeball_l_001 = bpy.data.objects.new('Eyeball-L.001', me_sphere_004)
ob_sphere = bpy.data.objects.new('Sphere', me_sphere_001)
ob_armature = bpy.data.objects.new('Armature', arm_armature)

# ---- transforms, parenting, visibility, modifiers, constraints
ob_eyelid_tizzop.parent = ob_armature
ob_eyelid_tizzop.matrix_parent_inverse = Matrix(((1.0, -0.0, 0.0, -0.0), (0.0, -4.371e-08, -1.0, 5.946e-11), (0.0, 1.0, -4.371e-08, -0.00136), (-0.0, 0.0, 0.0, 1.0)))
ob_eyelid_tizzop.location = (0.0, 0.0, 0.0)
ob_eyelid_tizzop.rotation_euler = (0.0, -3.142, 0.0)
ob_eyelid_tizzop.scale = (1.019, 1.019, 0.9055)
_vg = ob_eyelid_tizzop.vertex_groups.new(name='TopEyelid')
for _i, _w in zip([0, 1, 2, 3, 4, 5, 6, 7, 8, 9, 10, 11, 12, 13, 14, 15, 16, 17, 18, 19, 20, 21, 22, 23, 24, 25, 26, 27, 28, 29, 30, 31, 32, 33, 34, 35, 36, 37, 38, 39, 40, 41, 42, 43, 44, 45, 46, 47, 48, 49, 50, 51, 52, 53, 54, 55, 56, 57, 58, 59, 60, 61, 62, 63, 64, 65, 66, 67, 68, 69, 70, 71, 72, 73, 74, 75, 76, 77, 78, 79, 80, 81, 82, 83, 84, 85, 86, 87, 88, 89, 90, 91, 92, 93, 94, 95, 96, 97, 98, 99, 100, 101, 102, 103, 104, 105, 106, 107, 108, 109, 110, 111, 112, 113, 114, 115, 116, 117, 118, 119, 120, 121, 122, 123, 124, 125, 126, 127, 128, 129, 130, 131, 132, 133, 134, 135, 136, 137, 138, 139, 140, 141, 142, 143, 144, 145, 146, 147, 148, 149, 150, 151, 152, 153, 154, 155, 156, 157, 158, 159, 160, 161, 162, 163, 164, 165, 166, 167, 168, 169, 170, 171, 172, 173, 174, 175, 176, 177, 178, 179], [1.0, 1.0, 1.0, 1.0, 1.0, 1.0, 1.0, 1.0, 1.0, 1.0, 1.0, 1.0, 1.0, 1.0, 1.0, 1.0, 1.0, 1.0, 1.0, 1.0, 1.0, 1.0, 1.0, 1.0, 1.0, 1.0, 1.0, 1.0, 1.0, 1.0, 1.0, 1.0, 1.0, 1.0, 1.0, 1.0, 1.0, 1.0, 1.0, 1.0, 1.0, 1.0, 1.0, 1.0, 1.0, 1.0, 1.0, 1.0, 1.0, 1.0, 1.0, 1.0, 1.0, 1.0, 1.0, 1.0, 1.0, 1.0, 1.0, 1.0, 1.0, 1.0, 1.0, 1.0, 1.0, 0.9999, 1.0, 1.0, 1.0, 1.0, 1.0, 1.0, 1.0, 1.0, 1.0, 1.0, 1.0, 0.999, 0.9993, 1.0, 1.0, 1.0, 1.0, 1.0, 1.0, 1.0, 1.0, 1.0, 1.0, 1.0, 1.0, 1.0, 1.0, 1.0, 1.0, 1.0, 1.0, 1.0, 1.0, 1.0, 1.0, 1.0, 1.0, 1.0, 1.0, 1.0, 1.0, 1.0, 1.0, 1.0, 1.0, 1.0, 1.0, 1.0, 1.0, 1.0, 1.0, 1.0, 1.0, 1.0, 1.0, 1.0, 1.0, 1.0, 1.0, 1.0, 1.0, 1.0, 1.0, 1.0, 1.0, 1.0, 1.0, 1.0, 1.0, 1.0, 1.0, 1.0, 1.0, 1.0, 1.0, 1.0, 1.0, 1.0, 1.0, 1.0, 1.0, 1.0, 1.0, 1.0, 1.0, 1.0, 1.0, 1.0, 1.0, 1.0, 1.0, 1.0, 1.0, 1.0, 1.0, 1.0, 1.0, 1.0, 1.0, 1.0, 1.0, 1.0, 1.0, 1.0, 1.0, 1.0, 1.0, 1.0, 0.9949, 0.9959, 1.0, 1.0, 1.0, 1.0]): _vg.add([_i], _w, 'REPLACE')
_m = ob_eyelid_tizzop.modifiers.new('Armature', 'ARMATURE')
_m.object = ob_armature
_m = ob_eyelid_tizzop.modifiers.new('Auto Smooth', 'NODES')
_m.node_group = ng_auto_smooth
_gi = [s.identifier for s in ng_auto_smooth.interface.items_tree if s.item_type == 'SOCKET' and s.in_out == 'INPUT']
_m[_gi[1]] = 1.92  # Angle
ob_eyelid_top_l_001.location = (-0.04098, -0.02649, 0.1582)
ob_eyelid_top_l_001.rotation_euler = (-0.1247, -3.037, -1.7)
ob_eyelid_top_l_001.scale = (1.019, 1.019, 0.9055)
_m = ob_eyelid_top_l_001.modifiers.new('Auto Smooth', 'NODES')
_m.node_group = ng_auto_smooth
_gi = [s.identifier for s in ng_auto_smooth.interface.items_tree if s.item_type == 'SOCKET' and s.in_out == 'INPUT']
_m[_gi[1]] = 1.92  # Angle
ob_eyeball_l_001.location = (0.0, 0.0, 0.0)
ob_eyeball_l_001.rotation_euler = (0.0, -0.0, 1.571)
ob_eyeball_l_001.scale = (0.954, 0.954, 0.954)
_m = ob_eyeball_l_001.modifiers.new('Auto Smooth', 'NODES')
_m.node_group = ng_auto_smooth
_gi = [s.identifier for s in ng_auto_smooth.interface.items_tree if s.item_type == 'SOCKET' and s.in_out == 'INPUT']
_m[_gi[1]] = 0.4084  # Angle
ob_sphere.parent = ob_armature
ob_sphere.matrix_parent_inverse = Matrix(((1.0, -0.0, 0.0, -0.0), (0.0, -4.371e-08, -1.0, 5.946e-11), (0.0, 1.0, -4.371e-08, -0.00136), (-0.0, 0.0, 0.0, 1.0)))
ob_sphere.location = (0.0, 1.529e-15, 0.0)
_vg = ob_sphere.vertex_groups.new(name='TopEyelid')
for _i, _w in zip([0, 1, 4, 5, 6, 10, 11, 12, 16, 17, 18, 22, 23, 24, 28, 29, 30, 34, 35, 36, 40, 41, 42, 46, 47, 48, 49, 53, 54, 55, 59, 60, 61, 66, 67, 68, 72, 73, 74, 78, 79, 80, 84, 85, 86, 90, 91, 92, 96, 98, 101, 102, 104, 105, 106, 107, 109, 110, 112, 114, 116, 118, 119, 120, 121], [0.9999, 1.0, 0.5, 1.0, 1.0, 0.5, 0.9998, 1.0, 0.5, 0.9999, 1.0, 0.5, 1.0, 1.0, 0.5, 0.5, 0.5, 0.5, 0.5, 0.25, 0.5, 0.5, 0.25, 0.5, 0.5, 0.5, 0.25, 0.5, 0.5, 0.25, 0.5, 0.5, 0.25, 0.5, 0.5, 0.5, 0.5, 0.9999, 1.0, 0.5, 1.0, 1.0, 0.5, 1.0, 0.9998, 0.5, 0.9996, 1.0, 0.5, 1.0, 0.9997, 1.0, 0.25, 0.25, 0.25, 1.0, 0.5, 1.0, 0.9998, 0.25, 0.25, 1.0, 0.9999, 0.5, 1.0]): _vg.add([_i], _w, 'REPLACE')
_m = ob_sphere.modifiers.new('Armature', 'ARMATURE')
_m.object = ob_armature
ob_armature.location = (0.0, 0.00136, 0.0)
ob_armature.rotation_euler = (-1.571, -0.0, 0.0)
ob_armature.show_in_front = True

# ---- collection membership
col_testeye.objects.link(ob_eyelid_tizzop)
col_testeye.objects.link(ob_eyelid_top_l_001)
col_testeye.objects.link(ob_eyeball_l_001)
col_testeye.objects.link(ob_sphere)
col_testeye.objects.link(ob_armature)

# ---- scene / render settings (as saved in the file)
scene.frame_start = 1; scene.frame_end = 250; scene.frame_set(2)
scene.render.engine = 'BLENDER_EEVEE_NEXT'
scene.cycles.use_denoising = False
scene.cycles.samples = 128
scene.cycles.sampling_pattern = 'TABULATED_SOBOL'
scene.cycles.use_adaptive_sampling = False
scene.cycles.use_light_tree = False
scene.view_settings.view_transform = 'Filmic'
bpy.context.view_layer.update()

# ---- added for rendering (the .blend has no active camera and no usable light): camera, sun
cam_auto = bpy.data.cameras.new('AutoCamera')
cam_auto.lens = 50.0
cam_auto.sensor_width = 36.0
cam_auto.clip_end = 1000.0
ob_auto_camera = bpy.data.objects.new('AutoCamera', cam_auto)
scene.collection.objects.link(ob_auto_camera)
ob_auto_camera.location = (4.03231, -4.80742, 3.15358)
ob_auto_camera.rotation_euler = (1.09748, -7.21219e-08, 0.694738)
scene.camera = ob_auto_camera
light_auto_sun = bpy.data.lights.new('AutoSun', 'SUN')
light_auto_sun.energy = 3.0
light_auto_sun.angle = 0.0523599
ob_auto_sun = bpy.data.objects.new('AutoSun', light_auto_sun)
scene.collection.objects.link(ob_auto_sun)
ob_auto_sun.rotation_euler = (0.872665, 0.174533, 0.523599)
bpy.context.view_layer.update()
